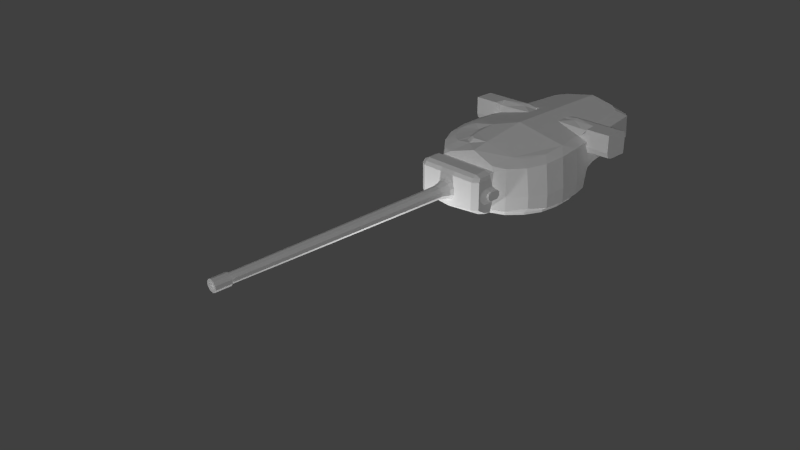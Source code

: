 # Source: T29-top.blend  (saved by Blender 2.79.0; exported with 4.5.12 LTS)
import bpy
from mathutils import Matrix  # noqa: F401  (used for matrix-valued properties, if any)

bpy.ops.wm.read_factory_settings(use_empty=True)
scene = bpy.context.scene
scene.name = 'Scene'

# ---- collections
col_collection_1 = bpy.data.collections.new('Collection 1'); scene.collection.children.link(col_collection_1)

# ---- materials (node trees are filled in below, after node groups)
mat_t29_top_material = bpy.data.materials.new('T29_top_material')
mat_t29_top_material.alpha_threshold = 0.0
mat_t29_top_material.use_transparent_shadow = False
mat_t29_top_material.roughness = 0.5
mat_t29_top_material.specular_intensity = 0.0

# ---- material node trees

# ---- world
world_world = bpy.data.worlds.new('World'); scene.world = world_world
world_world.color = (0.05088, 0.05088, 0.05088)
world_world.use_sun_shadow = False
world_world.sun_shadow_jitter_overblur = 0.0
world_world.cycles.sampling_method = 'NONE'
world_world.cycles.sample_map_resolution = 256

# ---- cameras
cam_camera = bpy.data.cameras.new('Camera')
cam_camera.clip_end = 100.0
cam_camera.lens = 35.0
cam_camera.sensor_width = 32.0
cam_camera.sensor_height = 18.0
cam_camera.ortho_scale = 7.314
cam_camera.dof.focus_distance = 0.0
cam_camera.dof.aperture_fstop = 128.0

# ---- lights
light_lamp_001 = bpy.data.lights.new('Lamp.001', 'SUN')
light_lamp_001.transmission_factor = 0.0
light_lamp_001.cutoff_distance = 30.0
light_lamp_001.use_shadow = False
light_lamp_001.angle = 0.1993
light_lamp_001.energy = 1.03
light_lamp_001.shadow_buffer_clip_start = 1.001
light_lamp_001.shadow_soft_size = 0.1
light_lamp_001.shadow_cascade_max_distance = 1000.0
light_lamp_001.cycles.use_multiple_importance_sampling = False
light_point = bpy.data.lights.new('Point', 'POINT')
light_point.transmission_factor = 0.0
light_point.energy = 100.0
light_point.shadow_buffer_clip_start = 0.5
light_point.shadow_soft_size = 0.1
light_point.shadow_maximum_resolution = 0.006
light_point.use_absolute_resolution = True
light_lamp = bpy.data.lights.new('Lamp', 'SUN')
light_lamp.transmission_factor = 0.0
light_lamp.cutoff_distance = 30.0
light_lamp.use_shadow = False
light_lamp.angle = 0.1993
light_lamp.energy = 1.03
light_lamp.shadow_buffer_clip_start = 1.001
light_lamp.shadow_soft_size = 0.1
light_lamp.shadow_cascade_max_distance = 1000.0
light_lamp.cycles.use_multiple_importance_sampling = False

# ---- meshes
me_object_1_002 = bpy.data.meshes.new('Object_1.002')
me_object_1_002.from_pydata([(-1.128, -0.7678, 1.042), (-1.115, -0.7282, 1.035), (-0.8325, -0.7678, 1.12), (-0.5153, -1.287, 1.135), (-1.041, -1.287, 0.7727), (-1.572, -1.287, 1.135), (-1.107, -1.287, 0.798), (-1.572, -1.287, 0.798), (-1.572, -0.9026, 0.798), (-1.166, -0.9026, 0.798), (-0.9323, -0.8584, 1.211), (-1.028, -0.8473, 1.215), (-0.984, -0.7678, 1.12), (-1.572, -0.7678, 1.27), (-1.572, -1.152, 1.27), (-1.572, -0.7678, 0.9328), (-1.572, -0.8015, 0.8317), (-1.572, -1.253, 1.236), (-0.6075, -1.253, 1.236), (-0.4467, -1.253, 1.236), (-0.3737, -1.152, 1.235), (-0.5912, -1.152, 1.27), (-1.125, -0.7333, 0.9328), (-1.16, -0.7678, 0.9328), (-1.124, -0.7822, 0.8317), (-1.19, -0.8015, 0.8317), (-1.111, -0.9026, 0.7727), (-1.094, -0.7678, 1.27), (-1.094, -1.152, 1.27), (-1.061, -0.7678, 1.192), (-1.07, -1.0, 1.27), (-1.21, 0.4398, 0.4053), (-1.049, 0.7729, 0.4053), (-1.149, 0.4398, 0.9604), (-0.9856, 0.7729, 0.9292), (-1.115, -1.007, 0.6321), (-1.142, -0.8548, 0.5881), (-1.123, -0.7224, 1.035), (-0.8681, -2.468, 0.6441), (-0.8531, -2.451, 1.05), (-1.092, -1.044, 0.5657), (-0.8447, -2.468, 0.5777), (-0.512, -2.531, 0.3077), (-0.9286, -1.144, 0.5314), (-0.4906, -1.201, 0.0784), (-0.9089, -1.077, 0.4668), (-0.5078, -1.285, 0.1677), (-0.8517, -1.029, 0.3185), (-1.255, 0.04175, 0.4053), (-1.255, 0.04175, 0.1348), (-1.21, 0.4398, 0.1304), (-1.221, -0.4095, 0.4053), (-1.221, -0.4095, 0.1438), (-1.18, -0.7224, 0.4053), (-1.146, -0.7224, 0.1439), (-1.049, 0.7729, 0.1729), (-1.152, 0.04042, 0.0596), (-1.109, 0.4207, 0.0596), (-1.119, -0.3908, 0.0596), (-1.102, -0.7722, 0.1399), (-1.026, -0.6944, 0.0596), (-0.9553, 0.739, 0.0596), (-1.114, -0.8633, 0.5086), (-1.14, -0.7784, 0.3982), (-1.164, -0.7667, 0.5039), (-0.7869, 1.078, 0.4053), (-0.7382, 1.037, 0.9162), (-0.7869, 1.078, 0.1314), (-0.4714, -2.609, 0.3577), (-0.7951, -2.526, 0.6105), (4.959e-07, -2.657, 0.3577), (4.959e-07, -2.585, 0.2915), (-0.4672, -2.537, 0.2916), (3.815e-08, -1.318, 0.1497), (-0.4661, -1.293, 0.1498), (3.815e-08, -1.228, 0.0784), (-0.8548, -1.023, 0.1107), (-0.8168, -0.9774, 0.0596), (-0.7158, 1.0, 0.0596), (-1.197, 0.04175, 0.9993), (-1.164, -0.4095, 1.028), (-0.7799, -2.509, 1.064), (-0.48, -2.578, 1.121), (4.959e-07, -2.628, 1.216), (-0.48, -2.446, 1.192), (3.433e-07, -2.467, 1.283), (-0.996, -0.1887, 1.094), (-1.144e-07, -0.1922, 1.283), (-0.9633, -0.3887, 1.1), (-0.9154, -0.6882, 1.11), (-0.6038, -2.384, 1.169), (-0.6717, -2.298, 1.156), (-1.907e-07, 0.7284, 1.14), (-0.6234, 0.7338, 1.021), (-0.9793, 0.2572, 1.046), (-0.7318, 0.6743, 1.012), (-0.8617, 0.5389, 1.014), (-2.67e-07, 1.069, 1.076), (-0.4988, 1.14, 0.9371), (-0.5728, 1.177, 0.8574), (0.4988, 1.14, 0.9371), (0.6293, 1.177, 0.8574), (-0.5368, 1.34, 0.8365), (0.5934, 1.34, 0.8365), (-0.5366, 1.509, 0.7363), (0.5932, 1.509, 0.7363), (-0.5365, 1.588, 0.5808), (0.5931, 1.588, 0.5808), (-0.5366, 1.568, 0.3776), (0.5932, 1.568, 0.3776), (0.6293, 1.273, 0.1767), (0.5934, 1.431, 0.2418), (-3.433e-07, 1.273, 0.1767), (-0.5368, 1.431, 0.2418), (-0.5728, 1.273, 0.1767), (-0.4269, 1.18, 0.07684), (-0.4079, 1.128, 0.05804), (-3.433e-07, 1.226, 0.07684), (1.21, 0.4398, 0.4053), (1.149, 0.4398, 0.9604), (1.049, 0.7729, 0.4053), (0.9856, 0.7729, 0.9292), (1.123, -0.7224, 1.035), (1.164, -0.7667, 0.5039), (1.142, -0.8548, 0.5881), (1.115, -1.007, 0.6321), (0.9625, -2.451, 1.05), (0.9775, -2.468, 0.6441), (0.954, -2.468, 0.5777), (1.092, -1.044, 0.5657), (0.9286, -1.144, 0.5314), (0.5103, -2.531, 0.3077), (0.4906, -1.201, 0.0784), (0.5078, -1.285, 0.1677), (0.9089, -1.077, 0.4668), (0.8517, -1.029, 0.3185), (1.255, 0.04175, 0.4053), (1.255, 0.04175, 0.1348), (1.21, 0.4398, 0.1304), (1.221, -0.4095, 0.4053), (1.221, -0.4095, 0.1438), (1.146, -0.7224, 0.1439), (1.18, -0.7224, 0.4053), (1.049, 0.7729, 0.1729), (1.152, 0.04042, 0.0596), (1.109, 0.4207, 0.0596), (1.119, -0.3908, 0.0596), (1.026, -0.6944, 0.0596), (0.9553, 0.739, 0.0596), (1.114, -0.8633, 0.5086), (1.14, -0.7784, 0.3982), (1.102, -0.7722, 0.1399), (0.7869, 1.078, 0.4053), (0.7382, 1.037, 0.9162), (0.7869, 1.078, 0.1314), (0.4697, -2.609, 0.3577), (0.9045, -2.526, 0.6105), (0.4656, -2.537, 0.2916), (0.4661, -1.293, 0.1498), (0.8548, -1.023, 0.1107), (0.8168, -0.9774, 0.0596), (0.7158, 1.0, 0.0596), (1.197, 0.04175, 0.9993), (1.164, -0.4095, 1.028), (0.8893, -2.509, 1.064), (0.5894, -2.578, 1.121), (0.6093, -2.446, 1.168), (0.9633, -0.3887, 1.1), (0.9924, -0.1913, 1.097), (1.004, -0.05162, 1.089), (0.9154, -0.6882, 1.11), (0.801, -2.298, 1.132), (0.7331, -2.384, 1.144), (0.9599, 0.05788, 1.093), (1.02, 0.3049, 1.042), (0.8575, 0.08779, 1.113), (0.9025, 0.5865, 1.01), (0.3188, 0.8336, 1.066), (0.302, 0.7307, 1.135), (0.7725, 0.7219, 1.009), (0.6234, 0.8052, 1.024), (0.4269, 1.18, 0.07684), (-0.4592, -1.123, 0.0007778), (-3.815e-08, -1.149, 0.0007779), (-2.67e-07, 1.172, 0.05804), (0.4592, -1.123, 0.0007779), (0.8001, -0.9572, 0.0007778), (0.4079, 1.128, 0.05804), (-1.086, 0.4124, 0.0007778), (-1.129, 0.03984, 0.0007778), (-1.096, -0.3825, 0.0007779), (-0.9358, 0.7242, 0.0007779), (-0.8001, -0.9572, 0.0007779), (-1.006, -0.68, 0.0007778), (-0.7012, 0.9799, 0.0007779), (-0.3996, 1.105, -0.0007779), (-2.67e-07, 1.149, -0.000778), (1.086, 0.4124, 0.0007779), (1.129, 0.03984, 0.0007779), (1.096, -0.3825, 0.0007779), (0.9358, 0.7242, 0.0007781), (1.006, -0.68, 0.0007778), (0.7012, 0.9799, 0.0007779), (0.3996, 1.105, -0.0007777), (1.174, -0.3974, 0.7788), (0.4842, 0.6939, 1.052), (0.3972, 0.67, 1.138), (0.4288, 0.08677, 1.202), (0.4276, 0.5095, 1.15), (0.5982, 0.2655, 1.108), (0.5394, 0.5901, 1.068), (-0.59, -1.055, 1.25), (-0.3424, -1.102, 1.217), (-0.3332, -0.8865, 1.215), (1.128, -0.7678, 1.042), (0.8325, -0.7678, 1.12), (1.115, -0.7282, 1.035), (0.5153, -1.287, 1.135), (1.572, -1.287, 1.135), (1.041, -1.287, 0.7727), (1.107, -1.287, 0.798), (1.572, -1.287, 0.798), (1.572, -0.9026, 0.798), (1.166, -0.9026, 0.798), (0.9323, -0.8584, 1.211), (0.984, -0.7678, 1.12), (1.028, -0.8473, 1.215), (1.572, -0.7678, 1.27), (1.572, -0.7678, 0.9328), (1.572, -1.152, 1.27), (1.572, -1.253, 1.236), (1.572, -0.8015, 0.8317), (0.4467, -1.253, 1.236), (0.6075, -1.253, 1.236), (0.5912, -1.152, 1.27), (0.3737, -1.152, 1.235), (1.125, -0.7333, 0.9328), (1.124, -0.7822, 0.8317), (1.16, -0.7678, 0.9328), (1.19, -0.8015, 0.8317), (1.111, -0.9026, 0.7727), (1.094, -0.7678, 1.27), (1.094, -1.152, 1.27), (1.061, -0.7678, 1.192), (1.07, -1.0, 1.27), (0.59, -1.055, 1.25), (0.3424, -1.102, 1.217), (0.3332, -0.8865, 1.215), (-0.5847, 1.767, 0.8421), (0.5386, 1.767, 0.8421), (-0.5847, 1.767, 0.3174), (-0.02304, 1.767, 0.2456), (0.5386, 1.767, 0.3174), (0.5386, 1.725, 0.9072), (-0.5847, 1.725, 0.9072), (0.5386, 1.649, 0.9531), (-0.5847, 1.649, 0.9531), (0.5386, 1.406, 0.9627), (-0.5847, 1.406, 0.9627), (0.5386, 1.724, 0.2672), (-0.02304, 1.724, 0.2101), (0.5386, 1.57, 0.1814), (-0.02304, 1.57, 0.144), (0.5386, 1.397, 0.123), (-0.02304, 1.397, 0.1229), (0.6551, 1.69, 0.8421), (0.6551, 1.69, 0.3174), (0.6416, 1.648, 0.9072), (0.6416, 1.402, 0.9129), (0.6551, 1.536, 0.2283), (0.6551, 1.391, 0.1927), (0.655, 1.398, 0.8413), (0.655, 1.339, 0.6727), (0.655, 1.544, 0.6727), (0.655, 1.331, 0.3906), (0.6551, 1.546, 0.3903), (0.6551, 1.626, 0.6307), (0.6551, 1.622, 0.4464), (0.6551, 1.656, 0.5365), (0.6852, 1.441, 0.6184), (0.6854, 1.293, 0.6184), (0.6853, 1.501, 0.5929), (0.6853, 1.522, 0.5358), (0.6853, 1.496, 0.4812), (0.6853, 1.443, 0.4472), (0.6855, 1.284, 0.4473), (0.7241, 1.293, 0.6184), (0.7241, 1.441, 0.6184), (0.7241, 1.501, 0.5929), (0.7241, 1.522, 0.5358), (0.7242, 1.496, 0.4812), (0.7241, 1.443, 0.4472), (0.7241, 1.284, 0.4473), (0.7241, 1.238, 0.5702), (0.7241, 1.238, 0.4955), (0.656, 1.238, 0.5702), (0.656, 1.238, 0.4955), (0.6374, 1.398, 0.8413), (0.6374, 1.339, 0.6727), (0.6375, 1.331, 0.3906), (0.6384, 1.238, 0.5702), (0.6385, 1.238, 0.4955), (0.6385, 1.425, 0.4955), (-0.5847, 1.724, 0.2672), (-0.5847, 1.57, 0.1814), (-0.5847, 1.397, 0.123), (-0.7012, 1.69, 0.8421), (-0.7012, 1.69, 0.3174), (-0.6876, 1.648, 0.9072), (-0.6876, 1.402, 0.9129), (-0.7012, 1.536, 0.2283), (-0.7012, 1.391, 0.1927), (-0.7011, 1.398, 0.8413), (-0.7011, 1.339, 0.6727), (-0.7011, 1.544, 0.6727), (-0.7011, 1.331, 0.3906), (-0.7011, 1.546, 0.3903), (-0.7011, 1.626, 0.6307), (-0.7011, 1.622, 0.4464), (-0.7011, 1.656, 0.5365), (-0.7315, 1.293, 0.6184), (-0.7313, 1.441, 0.6184), (-0.7313, 1.501, 0.5929), (-0.7313, 1.522, 0.5358), (-0.7313, 1.496, 0.4812), (-0.7313, 1.443, 0.4472), (-0.7316, 1.284, 0.4473), (-0.7702, 1.293, 0.6184), (-0.7702, 1.441, 0.6184), (-0.7702, 1.501, 0.5929), (-0.7702, 1.522, 0.5358), (-0.7702, 1.496, 0.4812), (-0.7702, 1.443, 0.4472), (-0.7702, 1.284, 0.4473), (-0.7702, 1.238, 0.5702), (-0.7702, 1.238, 0.4955), (-0.7021, 1.238, 0.5702), (-0.7021, 1.238, 0.4955), (-0.6835, 1.398, 0.8413), (-0.6835, 1.339, 0.6727), (-0.6836, 1.331, 0.3906), (-0.6845, 1.238, 0.5702), (-0.6845, 1.238, 0.4955), (-0.6845, 1.425, 0.4955), (-0.0002399, 2.003, 0.414), (-0.0002353, 6.281, 0.4511), (0.07432, 2.003, 0.4382), (0.05255, 6.281, 0.4682), (0.1204, 2.003, 0.5017), (0.08517, 6.281, 0.5131), (0.1204, 2.003, 0.5801), (0.08517, 6.281, 0.5686), (0.07432, 2.003, 0.6435), (0.05255, 6.281, 0.6135), (-0.00024, 2.003, 0.6677), (-0.0002353, 6.281, 0.6307), (-0.0748, 2.003, 0.6435), (-0.05302, 6.281, 0.6135), (-0.1209, 2.003, 0.5801), (-0.08564, 6.281, 0.5686), (-0.1209, 2.003, 0.5017), (-0.08564, 6.281, 0.5131), (-0.0748, 2.003, 0.4382), (-0.05302, 6.281, 0.4682), (0.09954, 1.824, 0.4035), (-0.00024, 1.824, 0.3711), (0.1612, 1.824, 0.4884), (0.1612, 1.824, 0.5933), (0.09954, 1.824, 0.6782), (-0.0002403, 1.824, 0.7106), (-0.1, 1.824, 0.6782), (-0.1617, 1.824, 0.5933), (-0.1617, 1.824, 0.4884), (-0.1, 1.824, 0.4035), (0.1209, 1.764, 0.3741), (-0.0002401, 1.764, 0.3348), (0.1957, 1.764, 0.4772), (0.1957, 1.764, 0.6045), (0.1209, 1.764, 0.7076), (-0.0002403, 1.764, 0.7469), (-0.1214, 1.764, 0.7076), (-0.1962, 1.764, 0.6045), (-0.1962, 1.764, 0.4772), (-0.1214, 1.764, 0.3741), (-0.0002352, 6.288, 0.4285), (0.06582, 6.288, 0.4499), (0.1066, 6.288, 0.5061), (0.1066, 6.288, 0.5756), (0.06582, 6.288, 0.6318), (-0.0002352, 6.288, 0.6532), (-0.06629, 6.288, 0.6318), (-0.1071, 6.288, 0.5756), (-0.1071, 6.288, 0.5061), (-0.06629, 6.288, 0.4499), (-0.0002349, 6.575, 0.4285), (0.06582, 6.575, 0.4499), (0.1066, 6.575, 0.5061), (0.1066, 6.575, 0.5756), (0.06582, 6.575, 0.6318), (-0.0002349, 6.575, 0.6532), (-0.06629, 6.575, 0.6318), (-0.1071, 6.575, 0.5756), (-0.1071, 6.575, 0.5061), (-0.06629, 6.575, 0.4499), (-0.0002349, 6.575, 0.4766), (0.03755, 6.575, 0.4888), (0.0609, 6.575, 0.521), (0.0609, 6.575, 0.5607), (0.03755, 6.575, 0.5929), (-0.0002349, 6.575, 0.6051), (-0.03802, 6.575, 0.5929), (-0.06137, 6.575, 0.5607), (-0.06137, 6.575, 0.521), (-0.03802, 6.575, 0.4888), (-0.0002356, 6.08, 0.5409)], [], [(0, 2, 1), (5, 4, 3), (5, 6, 4), (6, 5, 7), (9, 7, 8), (9, 6, 7), (12, 11, 10), (15, 14, 13), (5, 8, 7), (16, 14, 15), (8, 14, 16), (8, 17, 14), (5, 17, 8), (19, 18, 3), (21, 19, 20), (21, 18, 19), (24, 23, 22), (24, 25, 23), (9, 24, 26), (9, 25, 24), (13, 28, 27), (13, 14, 28), (29, 11, 12), (30, 11, 27), (28, 30, 27), (27, 11, 29), (33, 32, 31), (33, 34, 32), (37, 36, 35), (39, 35, 38), (39, 37, 35), (40, 38, 35), (40, 41, 38), (43, 42, 41), (40, 43, 41), (46, 45, 44), (46, 43, 45), (47, 44, 45), (31, 49, 48), (31, 50, 49), (48, 52, 51), (48, 49, 52), (52, 53, 51), (52, 54, 53), (55, 31, 32), (55, 50, 31), (50, 56, 49), (50, 57, 56), (49, 58, 52), (49, 56, 58), (60, 59, 54), (55, 57, 50), (55, 61, 57), (40, 45, 43), (40, 62, 45), (62, 47, 45), (62, 63, 47), (35, 62, 40), (35, 36, 62), (64, 53, 63), (63, 54, 59), (63, 53, 54), (62, 64, 63), (36, 64, 62), (34, 65, 32), (34, 66, 65), (65, 55, 32), (65, 67, 55), (69, 42, 68), (69, 41, 42), (69, 38, 41), (68, 71, 70), (68, 72, 71), (72, 73, 71), (72, 74, 73), (74, 75, 73), (74, 44, 75), (44, 74, 46), (74, 42, 46), (74, 72, 42), (72, 68, 42), (46, 42, 43), (47, 76, 44), (59, 77, 76), (59, 60, 77), (67, 61, 55), (67, 78, 61), (47, 59, 76), (63, 59, 47), (48, 33, 31), (48, 79, 33), (51, 79, 48), (51, 80, 79), (53, 80, 51), (53, 37, 80), (38, 81, 39), (38, 69, 81), (69, 82, 81), (69, 68, 82), (70, 82, 68), (70, 83, 82), (83, 84, 82), (83, 85, 84), (88, 87, 86), (88, 85, 87), (89, 85, 88), (89, 84, 85), (89, 90, 84), (91, 90, 89), (86, 80, 88), (86, 79, 80), (88, 37, 89), (88, 80, 37), (37, 91, 89), (37, 39, 91), (90, 82, 84), (90, 81, 82), (91, 81, 90), (91, 39, 81), (92, 86, 87), (93, 86, 92), (93, 94, 86), (95, 94, 93), (96, 94, 95), (94, 79, 86), (94, 33, 79), (96, 33, 94), (96, 34, 33), (92, 97, 93), (95, 34, 96), (95, 66, 34), (93, 66, 95), (93, 98, 66), (100, 99, 98), (100, 101, 99), (101, 102, 99), (101, 103, 102), (103, 104, 102), (103, 105, 104), (105, 106, 104), (105, 107, 106), (107, 106, 108), (107, 108, 109), (112, 111, 110), (112, 113, 111), (112, 114, 113), (102, 114, 99), (102, 113, 114), (113, 108, 104), (113, 102, 104), (106, 104, 108), (99, 66, 98), (65, 66, 99), (67, 65, 114), (115, 78, 67), (115, 116, 78), (112, 115, 114), (112, 117, 115), (114, 65, 99), (120, 119, 118), (120, 121, 119), (124, 123, 122), (126, 125, 122), (126, 127, 125), (129, 127, 128), (129, 125, 127), (131, 130, 128), (130, 129, 128), (134, 133, 132), (134, 130, 133), (132, 135, 134), (137, 118, 136), (137, 138, 118), (140, 136, 139), (140, 137, 136), (140, 142, 141), (140, 139, 142), (143, 118, 138), (143, 120, 118), (144, 138, 137), (144, 145, 138), (146, 137, 140), (146, 144, 137), (141, 146, 140), (141, 147, 146), (145, 143, 138), (145, 148, 143), (129, 134, 149), (129, 130, 134), (149, 135, 150), (149, 134, 135), (125, 149, 124), (125, 129, 149), (142, 123, 150), (141, 150, 151), (141, 142, 150), (123, 149, 150), (123, 124, 149), (152, 121, 120), (152, 153, 121), (152, 143, 154), (152, 120, 143), (131, 156, 155), (131, 128, 156), (127, 156, 128), (71, 155, 70), (71, 157, 155), (73, 157, 71), (73, 158, 157), (75, 158, 73), (75, 132, 158), (158, 132, 133), (131, 158, 133), (131, 157, 158), (155, 157, 131), (131, 133, 130), (159, 135, 132), (160, 151, 159), (160, 147, 151), (148, 154, 143), (148, 161, 154), (151, 135, 159), (151, 150, 135), (136, 119, 162), (136, 118, 119), (139, 162, 163), (139, 136, 162), (142, 163, 122), (142, 139, 163), (164, 127, 126), (164, 156, 127), (165, 156, 164), (165, 155, 156), (70, 165, 83), (70, 155, 165), (85, 165, 166), (85, 83, 165), (163, 168, 167), (168, 162, 169), (162, 168, 163), (122, 167, 170), (122, 163, 167), (122, 171, 126), (122, 170, 171), (165, 172, 166), (165, 164, 172), (164, 171, 172), (164, 126, 171), (174, 173, 169), (173, 174, 175), (162, 174, 169), (162, 119, 174), (119, 176, 174), (119, 121, 176), (92, 178, 177), (121, 179, 176), (121, 153, 179), (180, 153, 100), (180, 179, 153), (98, 97, 100), (111, 109, 108), (111, 108, 113), (110, 103, 101), (110, 111, 103), (111, 105, 103), (111, 109, 105), (109, 107, 105), (153, 101, 100), (153, 152, 101), (152, 154, 110), (181, 110, 154), (112, 181, 117), (112, 110, 181), (152, 110, 101), (182, 75, 44), (182, 183, 75), (77, 44, 76), (77, 182, 44), (117, 116, 115), (117, 184, 116), (75, 185, 132), (75, 183, 185), (185, 186, 160), (187, 117, 181), (187, 184, 117), (188, 56, 57), (188, 189, 56), (56, 190, 58), (56, 189, 190), (191, 57, 61), (191, 188, 57), (60, 192, 77), (60, 193, 192), (58, 193, 60), (58, 190, 193), (194, 61, 78), (194, 191, 61), (116, 194, 78), (116, 195, 194), (184, 195, 116), (184, 196, 195), (144, 197, 145), (144, 198, 197), (199, 144, 146), (199, 198, 144), (145, 200, 148), (145, 197, 200), (186, 147, 160), (186, 201, 147), (201, 146, 147), (201, 199, 146), (148, 202, 161), (148, 200, 202), (202, 187, 161), (202, 203, 187), (203, 184, 187), (203, 196, 184), (97, 98, 93), (37, 53, 64), (37, 64, 36), (124, 122, 125), (123, 142, 122), (177, 206, 205), (177, 178, 206), (87, 167, 168), (85, 167, 87), (85, 170, 167), (85, 171, 170), (85, 172, 171), (166, 172, 85), (168, 207, 87), (169, 207, 168), (169, 175, 207), (169, 173, 175), (207, 92, 87), (208, 92, 207), (208, 178, 92), (206, 178, 208), (209, 207, 175), (161, 181, 154), (161, 187, 181), (114, 115, 67), (58, 54, 52), (58, 60, 54), (141, 151, 147), (132, 160, 159), (132, 185, 160), (77, 192, 182), (206, 210, 205), (206, 208, 210), (208, 209, 210), (208, 207, 209), (174, 209, 175), (174, 176, 209), (210, 176, 179), (210, 209, 176), (210, 180, 205), (210, 179, 180), (205, 180, 177), (177, 100, 97), (177, 180, 100), (11, 30, 10), (21, 20, 211), (20, 212, 211), (10, 211, 213), (10, 2, 12), (10, 213, 2), (211, 212, 213), (21, 30, 28), (21, 211, 30), (18, 14, 17), (18, 28, 14), (21, 28, 18), (18, 5, 3), (18, 17, 5), (30, 211, 10), (26, 6, 9), (26, 4, 6), (8, 25, 9), (8, 16, 25), (25, 15, 23), (25, 16, 15), (0, 29, 12), (0, 22, 23), (0, 1, 22), (0, 13, 29), (13, 27, 29), (0, 15, 13), (0, 23, 15), (2, 0, 12), (92, 177, 97), (216, 215, 214), (219, 218, 217), (220, 218, 219), (218, 220, 221), (221, 223, 222), (221, 220, 223), (226, 225, 224), (229, 228, 227), (222, 218, 221), (222, 230, 218), (222, 229, 230), (231, 229, 222), (231, 228, 229), (233, 232, 217), (234, 232, 233), (234, 235, 232), (238, 237, 236), (238, 239, 237), (223, 237, 239), (223, 240, 237), (242, 227, 241), (242, 229, 227), (226, 243, 225), (226, 244, 241), (244, 242, 241), (226, 241, 243), (244, 226, 224), (235, 234, 245), (246, 235, 245), (245, 224, 247), (224, 215, 247), (224, 225, 215), (246, 245, 247), (234, 244, 245), (234, 242, 244), (229, 233, 230), (242, 233, 229), (242, 234, 233), (218, 233, 217), (218, 230, 233), (245, 244, 224), (220, 240, 223), (220, 219, 240), (222, 239, 231), (222, 223, 239), (228, 239, 238), (228, 231, 239), (243, 214, 225), (236, 214, 238), (236, 216, 214), (243, 227, 214), (241, 227, 243), (228, 214, 227), (228, 238, 214), (214, 215, 225), (248, 249, 250), (251, 250, 249), (252, 251, 249), (253, 249, 248), (248, 254, 253), (255, 253, 254), (255, 254, 256), (257, 255, 256), (257, 256, 258), (251, 252, 259), (251, 259, 260), (260, 259, 261), (260, 261, 262), (262, 261, 263), (262, 263, 264), (252, 249, 265), (252, 265, 266), (265, 249, 253), (265, 253, 267), (253, 255, 267), (267, 255, 257), (267, 257, 268), (259, 252, 266), (261, 259, 266), (261, 266, 269), (263, 261, 269), (263, 269, 270), (267, 268, 271), (267, 271, 265), (271, 272, 273), (275, 274, 269), (265, 271, 273), (265, 273, 276), (275, 269, 266), (277, 275, 266), (265, 276, 278), (266, 265, 278), (278, 277, 266), (269, 274, 270), (279, 273, 272), (279, 272, 280), (281, 276, 273), (281, 273, 279), (282, 278, 276), (282, 276, 281), (277, 278, 282), (277, 282, 283), (275, 277, 283), (275, 283, 284), (274, 275, 284), (274, 284, 285), (279, 280, 286), (279, 286, 287), (281, 279, 287), (281, 287, 288), (282, 281, 288), (282, 288, 289), (283, 282, 289), (283, 289, 290), (284, 283, 290), (284, 290, 291), (285, 284, 291), (285, 291, 292), (291, 287, 286), (291, 286, 292), (287, 291, 290), (288, 287, 290), (289, 288, 290), (292, 286, 293), (292, 293, 294), (293, 286, 280), (293, 280, 295), (285, 292, 294), (285, 294, 296), (296, 294, 293), (296, 293, 295), (295, 280, 272), (285, 296, 274), (297, 271, 268), (272, 271, 297), (272, 297, 298), (270, 274, 299), (300, 295, 272), (300, 272, 298), (274, 296, 301), (274, 301, 299), (296, 295, 300), (296, 300, 301), (298, 302, 297), (270, 302, 299), (300, 302, 298), (299, 302, 301), (301, 302, 300), (297, 268, 257), (303, 250, 251), (303, 251, 260), (304, 303, 260), (304, 260, 262), (305, 304, 262), (305, 262, 264), (248, 250, 306), (306, 250, 307), (306, 308, 254), (306, 254, 248), (308, 256, 254), (308, 309, 258), (308, 258, 256), (307, 250, 303), (307, 303, 304), (307, 304, 310), (310, 304, 305), (310, 305, 311), (312, 309, 308), (312, 308, 306), (314, 313, 312), (310, 315, 316), (314, 312, 306), (317, 314, 306), (307, 310, 316), (307, 316, 318), (319, 317, 306), (319, 306, 307), (307, 318, 319), (311, 315, 310), (321, 320, 313), (321, 313, 314), (322, 321, 314), (322, 314, 317), (323, 322, 317), (323, 317, 319), (323, 319, 318), (323, 318, 324), (324, 318, 316), (324, 316, 325), (325, 316, 315), (325, 315, 326), (327, 321, 320), (327, 328, 321), (328, 322, 321), (328, 329, 322), (329, 322, 323), (329, 323, 330), (330, 323, 324), (330, 324, 331), (331, 324, 325), (331, 325, 332), (332, 325, 326), (332, 326, 333), (332, 333, 327), (332, 327, 328), (331, 332, 328), (331, 328, 329), (331, 329, 330), (334, 327, 333), (334, 333, 335), (320, 327, 334), (320, 334, 336), (326, 337, 335), (326, 335, 333), (337, 336, 334), (337, 334, 335), (313, 320, 336), (315, 337, 326), (309, 312, 338), (338, 312, 313), (338, 313, 339), (340, 315, 311), (341, 339, 313), (341, 313, 336), (342, 337, 315), (342, 315, 340), (341, 336, 337), (341, 337, 342), (343, 339, 338), (343, 311, 340), (343, 341, 339), (343, 340, 342), (343, 342, 341), (302, 311, 343), (302, 270, 311), (297, 338, 343), (297, 302, 343), (297, 257, 258), (297, 258, 338), (258, 309, 338), (263, 270, 311), (264, 263, 311), (305, 264, 311), (346, 344, 345), (346, 345, 347), (348, 346, 347), (348, 347, 349), (350, 348, 349), (350, 349, 351), (352, 350, 351), (352, 351, 353), (354, 352, 353), (354, 353, 355), (356, 354, 355), (356, 355, 357), (358, 356, 357), (358, 357, 359), (360, 358, 359), (360, 359, 361), (362, 360, 361), (362, 363, 361), (344, 362, 363), (344, 363, 345), (344, 346, 364), (344, 364, 365), (346, 348, 366), (346, 366, 364), (348, 350, 367), (348, 367, 366), (350, 352, 368), (350, 368, 367), (352, 354, 369), (352, 369, 368), (354, 356, 370), (354, 370, 369), (356, 358, 371), (356, 371, 370), (358, 360, 372), (358, 372, 371), (360, 362, 373), (360, 373, 372), (362, 344, 365), (362, 365, 373), (365, 364, 374), (365, 374, 375), (364, 366, 376), (364, 376, 374), (366, 367, 377), (366, 377, 376), (367, 368, 378), (367, 378, 377), (368, 369, 379), (368, 379, 378), (369, 370, 380), (369, 380, 379), (370, 371, 381), (370, 381, 380), (371, 372, 382), (371, 382, 381), (372, 373, 383), (372, 383, 382), (373, 365, 375), (373, 375, 383), (347, 384, 345), (347, 385, 384), (349, 385, 347), (349, 386, 385), (351, 386, 349), (351, 387, 386), (353, 387, 351), (353, 388, 387), (355, 388, 353), (355, 389, 388), (357, 389, 355), (357, 390, 389), (359, 390, 357), (359, 391, 390), (361, 391, 359), (361, 392, 391), (363, 392, 361), (363, 393, 392), (345, 393, 363), (345, 384, 393), (385, 394, 384), (385, 394, 395), (386, 395, 385), (386, 395, 396), (387, 396, 386), (387, 396, 397), (388, 397, 387), (388, 397, 398), (389, 398, 388), (389, 398, 399), (390, 399, 389), (390, 399, 400), (391, 400, 390), (391, 400, 401), (392, 401, 391), (392, 401, 402), (393, 402, 392), (393, 402, 403), (384, 403, 393), (384, 403, 394), (395, 394, 404), (395, 404, 405), (396, 395, 405), (396, 405, 406), (397, 396, 406), (397, 406, 407), (398, 397, 407), (398, 407, 408), (399, 398, 408), (399, 408, 409), (400, 399, 409), (400, 409, 410), (401, 400, 410), (401, 410, 411), (402, 401, 411), (402, 411, 412), (403, 402, 412), (403, 412, 413), (394, 403, 413), (394, 413, 404), (405, 414, 404), (406, 414, 405), (407, 414, 406), (408, 414, 407), (409, 414, 408), (410, 414, 409), (411, 414, 410), (412, 414, 411), (413, 414, 412), (404, 414, 413)])
_uv = me_object_1_002.uv_layers.new(name='UVMap')
_uv.uv.foreach_set('vector', [0.09246, 0.9144, 0.0963, 0.9331, 0.09116, 0.9155, 0.04022, 0.8863, 0.05794, 0.9198, 0.04022, 0.953, 0.04022, 0.8863, 0.05726, 0.9156, 0.05794, 0.9198, 0.05726, 0.9156, 0.04022, 0.8863, 0.05718, 0.8863, 0.07646, 0.9118, 0.05718, 0.8863, 0.07648, 0.8863, 0.07646, 0.9118, 0.05726, 0.9156, 0.05718, 0.8863, 0.008514, 0.9233, 0.01439, 0.9205, 0.01473, 0.9266, 0.3758, 0.9261, 0.3955, 0.9475, 0.3758, 0.9475, 0.4024, 0.9389, 0.3827, 0.9175, 0.4024, 0.9175, 0.3776, 0.9196, 0.3955, 0.9475, 0.3758, 0.9261, 0.3827, 0.9175, 0.3955, 0.9475, 0.3776, 0.9196, 0.3827, 0.9175, 0.4007, 0.9454, 0.3955, 0.9475, 0.4024, 0.9389, 0.4007, 0.9454, 0.3827, 0.9175, 0.03485, 0.9573, 0.03499, 0.9472, 0.04022, 0.953, 0.02976, 0.9482, 0.03485, 0.9573, 0.02968, 0.962, 0.02976, 0.9482, 0.03499, 0.9472, 0.03485, 0.9573, 0.08251, 0.9146, 0.08718, 0.9123, 0.08751, 0.9145, 0.08251, 0.9146, 0.08184, 0.9104, 0.08718, 0.9123, 0.07646, 0.9118, 0.08251, 0.9146, 0.07635, 0.9153, 0.07646, 0.9118, 0.08184, 0.9104, 0.08251, 0.9146, 0.0102, 0.8863, 0.02971, 0.9163, 0.0102, 0.9163, 0.0102, 0.8863, 0.02969, 0.8863, 0.02971, 0.9163, 0.0108, 0.9184, 0.01439, 0.9205, 0.008514, 0.9233, 0.02221, 0.9179, 0.01439, 0.9205, 0.0102, 0.9163, 0.02971, 0.9163, 0.02221, 0.9179, 0.0102, 0.9163, 0.1041, 0.9166, 0.1028, 0.9232, 0.1, 0.9186, 0.5247, 0.8861, 0.5421, 0.9206, 0.5239, 0.9207, 0.5247, 0.8861, 0.5435, 0.8879, 0.5421, 0.9206, 0.4653, 0.8815, 0.4589, 0.9096, 0.4511, 0.9068, 0.377, 0.881, 0.4511, 0.9068, 0.3766, 0.9066, 0.377, 0.881, 0.4653, 0.8815, 0.4511, 0.9068, 0.4491, 0.911, 0.3766, 0.9066, 0.4511, 0.9068, 0.4491, 0.911, 0.3763, 0.9109, 0.3766, 0.9066, 0.1787, 0.9057, 0.1527, 0.9874, 0.1782, 0.9866, 0.1901, 0.9004, 0.1787, 0.9057, 0.1782, 0.9866, 0.123, 0.4236, 0.1564, 0.4331, 0.12, 0.4304, 0.123, 0.4236, 0.1593, 0.4283, 0.1564, 0.4331, 0.148, 0.439, 0.12, 0.4304, 0.1564, 0.4331, 0.5239, 0.9207, 0.5042, 0.9373, 0.5042, 0.9207, 0.5239, 0.9207, 0.5239, 0.9374, 0.5042, 0.9373, 0.5042, 0.9207, 0.4819, 0.9369, 0.4817, 0.9208, 0.5042, 0.9207, 0.5042, 0.9373, 0.4819, 0.9369, 0.4819, 0.9369, 0.4659, 0.9211, 0.4817, 0.9208, 0.4819, 0.9369, 0.4659, 0.9375, 0.4659, 0.9211, 0.5422, 0.9349, 0.5239, 0.9207, 0.5421, 0.9206, 0.5422, 0.9349, 0.5239, 0.9374, 0.5239, 0.9207, 0.5116, 0.8794, 0.4918, 0.8714, 0.4918, 0.8795, 0.5116, 0.8794, 0.5121, 0.8718, 0.4918, 0.8714, 0.4918, 0.8795, 0.4687, 0.8714, 0.4687, 0.8795, 0.4918, 0.8795, 0.4918, 0.8714, 0.4687, 0.8714, 0.4522, 0.8713, 0.4508, 0.8792, 0.4531, 0.8804, 0.5289, 0.8808, 0.5121, 0.8718, 0.5116, 0.8794, 0.5289, 0.8808, 0.5303, 0.8717, 0.5121, 0.8718, 0.1702, 0.4338, 0.1564, 0.4331, 0.1593, 0.4283, 0.1702, 0.4338, 0.1706, 0.4455, 0.1564, 0.4331, 0.1706, 0.4455, 0.148, 0.439, 0.1564, 0.4331, 0.1706, 0.4455, 0.1681, 0.4538, 0.148, 0.439, 0.4511, 0.9068, 0.458, 0.9148, 0.4491, 0.911, 0.4511, 0.9068, 0.4589, 0.9096, 0.458, 0.9148, 0.4635, 0.9149, 0.4659, 0.9211, 0.4624, 0.9219, 0.4624, 0.9219, 0.4659, 0.9375, 0.4626, 0.9383, 0.4624, 0.9219, 0.4659, 0.9211, 0.4659, 0.9375, 0.458, 0.9148, 0.4635, 0.9149, 0.4624, 0.9219, 0.4589, 0.9096, 0.4635, 0.9149, 0.458, 0.9148, 0.5435, 0.8879, 0.562, 0.9204, 0.5421, 0.9206, 0.5435, 0.8879, 0.5618, 0.8884, 0.562, 0.9204, 0.562, 0.9204, 0.5422, 0.9349, 0.5421, 0.9206, 0.562, 0.9204, 0.5622, 0.9372, 0.5422, 0.9349, 0.1767, 0.9915, 0.1527, 0.9874, 0.1514, 0.9936, 0.1767, 0.9915, 0.1782, 0.9866, 0.1527, 0.9874, 0.3719, 0.9087, 0.3766, 0.9066, 0.3763, 0.9109, 0.1514, 0.9936, 0.128, 0.9908, 0.128, 0.9969, 0.1514, 0.9936, 0.1505, 0.9877, 0.128, 0.9908, 0.1505, 0.9877, 0.1278, 0.9126, 0.128, 0.9908, 0.1505, 0.9877, 0.1508, 0.9106, 0.1278, 0.9126, 0.1199, 0.4233, 0.09003, 0.4283, 0.09, 0.4216, 0.1199, 0.4233, 0.12, 0.4304, 0.09003, 0.4283, 0.12, 0.4304, 0.1199, 0.4233, 0.123, 0.4236, 0.1508, 0.9106, 0.1527, 0.9874, 0.1532, 0.9103, 0.1508, 0.9106, 0.1505, 0.9877, 0.1527, 0.9874, 0.1505, 0.9877, 0.1514, 0.9936, 0.1527, 0.9874, 0.1532, 0.9103, 0.1527, 0.9874, 0.1787, 0.9057, 0.148, 0.439, 0.1382, 0.4476, 0.12, 0.4304, 0.4508, 0.8792, 0.4342, 0.8719, 0.4342, 0.8768, 0.4508, 0.8792, 0.4522, 0.8713, 0.4342, 0.8719, 0.5484, 0.8809, 0.5303, 0.8717, 0.5289, 0.8808, 0.5484, 0.8809, 0.5492, 0.8725, 0.5303, 0.8717, 0.148, 0.439, 0.1544, 0.463, 0.1382, 0.4476, 0.1681, 0.4538, 0.1544, 0.463, 0.148, 0.439, 0.5042, 0.9207, 0.5247, 0.8861, 0.5239, 0.9207, 0.5042, 0.9207, 0.5044, 0.8837, 0.5247, 0.8861, 0.4817, 0.9208, 0.5044, 0.8837, 0.5042, 0.9207, 0.4817, 0.9208, 0.4813, 0.8815, 0.5044, 0.8837, 0.4659, 0.9211, 0.4813, 0.8815, 0.4817, 0.9208, 0.4659, 0.9211, 0.4653, 0.8815, 0.4813, 0.8815, 0.3766, 0.9066, 0.3723, 0.8804, 0.377, 0.881, 0.3766, 0.9066, 0.3719, 0.9087, 0.3723, 0.8804, 0.002368, 0.7704, 0.01791, 0.8002, 0.002959, 0.797, 0.002368, 0.7704, 0.01848, 0.7555, 0.01791, 0.8002, 0.04136, 0.7555, 0.01791, 0.8002, 0.01848, 0.7555, 0.04136, 0.7555, 0.04136, 0.8057, 0.01791, 0.8002, 0.3097, 0.5137, 0.2824, 0.5267, 0.2824, 0.5172, 0.3097, 0.5137, 0.3097, 0.5252, 0.2824, 0.5267, 0.2548, 0.6739, 0.3097, 0.6876, 0.253, 0.6881, 0.2548, 0.6739, 0.3097, 0.5252, 0.3097, 0.6876, 0.2576, 0.6523, 0.3097, 0.5252, 0.2548, 0.6739, 0.2576, 0.6523, 0.2824, 0.5267, 0.3097, 0.5252, 0.2576, 0.6523, 0.2753, 0.5311, 0.2824, 0.5267, 0.2714, 0.5373, 0.2753, 0.5311, 0.2576, 0.6523, 0.253, 0.6881, 0.243, 0.6719, 0.2548, 0.6739, 0.253, 0.6881, 0.2415, 0.7045, 0.243, 0.6719, 0.2548, 0.6739, 0.2457, 0.6498, 0.2576, 0.6523, 0.2548, 0.6739, 0.243, 0.6719, 0.2457, 0.6498, 0.2457, 0.6498, 0.2714, 0.5373, 0.2576, 0.6523, 0.2457, 0.6498, 0.2607, 0.5273, 0.2714, 0.5373, 0.2753, 0.5311, 0.2824, 0.5172, 0.2824, 0.5267, 0.2753, 0.5311, 0.2653, 0.5222, 0.2824, 0.5172, 0.2714, 0.5373, 0.2653, 0.5222, 0.2753, 0.5311, 0.2714, 0.5373, 0.2607, 0.5273, 0.2653, 0.5222, 0.3097, 0.7544, 0.253, 0.6881, 0.3097, 0.6876, 0.2743, 0.7544, 0.253, 0.6881, 0.3097, 0.7544, 0.2743, 0.7544, 0.2539, 0.7197, 0.253, 0.6881, 0.2681, 0.7499, 0.2539, 0.7197, 0.2743, 0.7544, 0.2607, 0.7401, 0.2539, 0.7197, 0.2681, 0.7499, 0.2539, 0.7197, 0.2415, 0.7045, 0.253, 0.6881, 0.2539, 0.7197, 0.2443, 0.7329, 0.2415, 0.7045, 0.2607, 0.7401, 0.2443, 0.7329, 0.2539, 0.7197, 0.2607, 0.7401, 0.2536, 0.7567, 0.2443, 0.7329, 0.3097, 0.7544, 0.3097, 0.7813, 0.2743, 0.7544, 0.2681, 0.7499, 0.2536, 0.7567, 0.2607, 0.7401, 0.2681, 0.7499, 0.2677, 0.7756, 0.2536, 0.7567, 0.2743, 0.7544, 0.2677, 0.7756, 0.2681, 0.7499, 0.2743, 0.7544, 0.2813, 0.7864, 0.2677, 0.7756, 0.2423, 0.9864, 0.2386, 0.9175, 0.2423, 0.9223, 0.2423, 0.9864, 0.2386, 0.9947, 0.2386, 0.9175, 0.2386, 0.9947, 0.2335, 0.9198, 0.2386, 0.9175, 0.2386, 0.9947, 0.2335, 0.9924, 0.2335, 0.9198, 0.2335, 0.9924, 0.2249, 0.9198, 0.2335, 0.9198, 0.2335, 0.9924, 0.2249, 0.9923, 0.2249, 0.9198, 0.2249, 0.9923, 0.2173, 0.9197, 0.2249, 0.9198, 0.2249, 0.9923, 0.2173, 0.9923, 0.2173, 0.9197, 0.2173, 0.9923, 0.2173, 0.9197, 0.2084, 0.9197, 0.2173, 0.9923, 0.2084, 0.9197, 0.2084, 0.9923, 0.1926, 0.9541, 0.2, 0.9923, 0.1925, 0.9945, 0.1926, 0.9541, 0.2, 0.9197, 0.2, 0.9923, 0.1926, 0.9541, 0.1926, 0.9174, 0.2, 0.9197, 0.5809, 0.8931, 0.5767, 0.934, 0.5726, 0.8922, 0.5809, 0.8931, 0.585, 0.9303, 0.5767, 0.934, 0.585, 0.9303, 0.5919, 0.9219, 0.5892, 0.8994, 0.585, 0.9303, 0.5809, 0.8931, 0.5892, 0.8994, 0.5931, 0.9092, 0.5892, 0.8994, 0.5919, 0.9219, 0.13, 0.4401, 0.1408, 0.4518, 0.1252, 0.4424, 0.562, 0.9204, 0.5618, 0.8884, 0.5726, 0.8922, 0.5622, 0.9372, 0.562, 0.9204, 0.5767, 0.934, 0.5677, 0.8755, 0.5492, 0.8725, 0.5484, 0.8809, 0.5677, 0.8755, 0.5681, 0.8715, 0.5492, 0.8725, 0.003916, 0.6765, 0.008902, 0.7053, 0.0009305, 0.7138, 0.003916, 0.6765, 0.009755, 0.6765, 0.008902, 0.7053, 0.5767, 0.934, 0.562, 0.9204, 0.5726, 0.8922, 0.5431, 0.9574, 0.5255, 0.9918, 0.5249, 0.9572, 0.5431, 0.9574, 0.5443, 0.9902, 0.5255, 0.9918, 0.4599, 0.9683, 0.4645, 0.963, 0.4664, 0.9964, 0.379, 0.9965, 0.4522, 0.9711, 0.4664, 0.9964, 0.379, 0.9965, 0.3785, 0.9711, 0.4522, 0.9711, 0.4502, 0.9668, 0.3785, 0.9711, 0.3783, 0.9668, 0.4502, 0.9668, 0.4522, 0.9711, 0.3785, 0.9711, 0.1527, 0.9874, 0.1787, 0.9057, 0.1782, 0.9866, 0.1787, 0.9057, 0.1901, 0.9004, 0.1782, 0.9866, 0.02356, 0.4336, 0.05697, 0.4239, 0.06007, 0.4306, 0.02356, 0.4336, 0.02065, 0.4288, 0.05697, 0.4239, 0.06007, 0.4306, 0.03208, 0.4394, 0.02356, 0.4336, 0.5052, 0.9406, 0.5249, 0.9572, 0.5051, 0.9571, 0.5052, 0.9406, 0.5249, 0.9405, 0.5249, 0.9572, 0.4828, 0.9409, 0.5051, 0.9571, 0.4827, 0.957, 0.4828, 0.9409, 0.5052, 0.9406, 0.5051, 0.9571, 0.4828, 0.9409, 0.4669, 0.9568, 0.4668, 0.9404, 0.4828, 0.9409, 0.4827, 0.957, 0.4669, 0.9568, 0.5432, 0.9431, 0.5249, 0.9572, 0.5249, 0.9405, 0.5432, 0.9431, 0.5431, 0.9574, 0.5249, 0.9572, 0.4918, 0.8714, 0.5116, 0.8795, 0.4918, 0.8795, 0.4918, 0.8714, 0.5121, 0.8718, 0.5116, 0.8795, 0.4687, 0.8714, 0.4918, 0.8795, 0.4687, 0.8795, 0.4687, 0.8714, 0.4918, 0.8714, 0.4918, 0.8795, 0.4531, 0.8804, 0.4687, 0.8714, 0.4687, 0.8795, 0.4531, 0.8804, 0.4522, 0.8713, 0.4687, 0.8714, 0.5121, 0.8718, 0.5289, 0.8808, 0.5116, 0.8795, 0.5121, 0.8718, 0.5303, 0.8717, 0.5289, 0.8808, 0.00976, 0.4342, 0.02356, 0.4336, 0.009362, 0.446, 0.00976, 0.4342, 0.02065, 0.4288, 0.02356, 0.4336, 0.009362, 0.446, 0.03208, 0.4394, 0.01198, 0.4544, 0.009362, 0.446, 0.02356, 0.4336, 0.03208, 0.4394, 0.4522, 0.9711, 0.4591, 0.9632, 0.4599, 0.9683, 0.4522, 0.9711, 0.4502, 0.9668, 0.4591, 0.9632, 0.4669, 0.9568, 0.4645, 0.963, 0.4634, 0.9561, 0.4668, 0.9404, 0.4634, 0.9561, 0.4635, 0.9396, 0.4668, 0.9404, 0.4669, 0.9568, 0.4634, 0.9561, 0.4645, 0.963, 0.4591, 0.9632, 0.4634, 0.9561, 0.4645, 0.963, 0.4599, 0.9683, 0.4591, 0.9632, 0.5631, 0.9578, 0.5443, 0.9902, 0.5431, 0.9574, 0.5631, 0.9578, 0.5626, 0.99, 0.5443, 0.9902, 0.5631, 0.9578, 0.5432, 0.9431, 0.5634, 0.9408, 0.5631, 0.9578, 0.5431, 0.9574, 0.5432, 0.9431, 0.1527, 0.9874, 0.1767, 0.9915, 0.1514, 0.9936, 0.1527, 0.9874, 0.1782, 0.9866, 0.1767, 0.9915, 0.3785, 0.9711, 0.3739, 0.969, 0.3783, 0.9668, 0.128, 0.9908, 0.1514, 0.9936, 0.128, 0.9969, 0.128, 0.9908, 0.1505, 0.9877, 0.1514, 0.9936, 0.1278, 0.9126, 0.1505, 0.9877, 0.128, 0.9908, 0.1278, 0.9126, 0.1508, 0.9106, 0.1505, 0.9877, 0.09003, 0.4283, 0.0601, 0.4235, 0.09, 0.4216, 0.09003, 0.4283, 0.06007, 0.4306, 0.0601, 0.4235, 0.0601, 0.4235, 0.06007, 0.4306, 0.05697, 0.4239, 0.1527, 0.9874, 0.1508, 0.9106, 0.1532, 0.9103, 0.1527, 0.9874, 0.1505, 0.9877, 0.1508, 0.9106, 0.1514, 0.9936, 0.1505, 0.9877, 0.1527, 0.9874, 0.1527, 0.9874, 0.1532, 0.9103, 0.1787, 0.9057, 0.04197, 0.4479, 0.03208, 0.4394, 0.06007, 0.4306, 0.4342, 0.8719, 0.4508, 0.8792, 0.4342, 0.8768, 0.4342, 0.8719, 0.4522, 0.8713, 0.4508, 0.8792, 0.5303, 0.8717, 0.5484, 0.8809, 0.5289, 0.8808, 0.5303, 0.8717, 0.5492, 0.8725, 0.5484, 0.8809, 0.02583, 0.4636, 0.03208, 0.4394, 0.04197, 0.4479, 0.02583, 0.4636, 0.01198, 0.4544, 0.03208, 0.4394, 0.5051, 0.9571, 0.5255, 0.9918, 0.5052, 0.9942, 0.5051, 0.9571, 0.5249, 0.9572, 0.5255, 0.9918, 0.4827, 0.957, 0.5052, 0.9942, 0.4823, 0.9959, 0.4827, 0.957, 0.5051, 0.9571, 0.5052, 0.9942, 0.4669, 0.9568, 0.4823, 0.9959, 0.4664, 0.9964, 0.4669, 0.9568, 0.4827, 0.957, 0.4823, 0.9959, 0.3743, 0.9973, 0.3785, 0.9711, 0.379, 0.9965, 0.3743, 0.9973, 0.3739, 0.969, 0.3785, 0.9711, 0.0701, 0.8002, 0.08556, 0.7703, 0.08508, 0.7969, 0.0701, 0.8002, 0.06419, 0.7555, 0.08556, 0.7703, 0.04136, 0.7555, 0.0701, 0.8002, 0.04136, 0.8057, 0.04136, 0.7555, 0.06419, 0.7555, 0.0701, 0.8002, 0.3097, 0.5252, 0.3433, 0.5172, 0.3445, 0.5267, 0.3097, 0.5252, 0.3097, 0.5137, 0.3433, 0.5172, 0.3762, 0.6723, 0.3658, 0.6879, 0.3646, 0.6737, 0.3658, 0.6879, 0.378, 0.7045, 0.3664, 0.6978, 0.378, 0.7045, 0.3658, 0.6879, 0.3762, 0.6723, 0.374, 0.6501, 0.3646, 0.6737, 0.3619, 0.6523, 0.374, 0.6501, 0.3762, 0.6723, 0.3646, 0.6737, 0.374, 0.6501, 0.3554, 0.5373, 0.3647, 0.5274, 0.374, 0.6501, 0.3619, 0.6523, 0.3554, 0.5373, 0.3433, 0.5172, 0.3515, 0.5311, 0.3445, 0.5267, 0.3433, 0.5172, 0.3604, 0.5222, 0.3515, 0.5311, 0.3604, 0.5222, 0.3554, 0.5373, 0.3515, 0.5311, 0.3604, 0.5222, 0.3647, 0.5274, 0.3554, 0.5373, 0.3672, 0.7232, 0.3637, 0.7056, 0.3664, 0.6978, 0.3637, 0.7056, 0.3672, 0.7232, 0.3579, 0.7077, 0.378, 0.7045, 0.3672, 0.7232, 0.3664, 0.6978, 0.378, 0.7045, 0.3752, 0.7329, 0.3672, 0.7232, 0.3752, 0.7329, 0.3608, 0.7442, 0.3672, 0.7232, 0.3752, 0.7329, 0.3661, 0.7586, 0.3608, 0.7442, 0.3097, 0.7544, 0.3263, 0.7542, 0.3278, 0.763, 0.3661, 0.7586, 0.3535, 0.7544, 0.3608, 0.7442, 0.3661, 0.7586, 0.3519, 0.7785, 0.3535, 0.7544, 0.345, 0.7608, 0.3519, 0.7785, 0.3387, 0.7864, 0.345, 0.7608, 0.3535, 0.7544, 0.3519, 0.7785, 0.2423, 0.9223, 0.2485, 0.9543, 0.2423, 0.9864, 0.2, 0.9923, 0.2084, 0.9923, 0.2084, 0.9197, 0.2, 0.9923, 0.2084, 0.9197, 0.2, 0.9197, 0.576, 0.9439, 0.5798, 0.9851, 0.5715, 0.9861, 0.576, 0.9439, 0.5842, 0.948, 0.5798, 0.9851, 0.5842, 0.948, 0.5883, 0.9788, 0.5798, 0.9851, 0.5842, 0.948, 0.5911, 0.9564, 0.5883, 0.9788, 0.5911, 0.9564, 0.5922, 0.9691, 0.5883, 0.9788, 0.04448, 0.4493, 0.05165, 0.4401, 0.0595, 0.4424, 0.5626, 0.99, 0.5631, 0.9578, 0.5715, 0.9861, 0.5631, 0.9578, 0.5634, 0.9408, 0.576, 0.9439, 0.008643, 0.6481, 0.0004846, 0.6362, 0.008665, 0.6238, 0.003916, 0.6765, 0.008643, 0.6481, 0.009755, 0.6765, 0.003916, 0.6765, 0.0004846, 0.6362, 0.008643, 0.6481, 0.5631, 0.9578, 0.576, 0.9439, 0.5715, 0.9861, 0.4126, 0.8671, 0.3842, 0.8754, 0.4134, 0.8754, 0.4126, 0.8671, 0.3842, 0.8671, 0.3842, 0.8754, 0.4342, 0.8719, 0.4134, 0.8754, 0.4342, 0.8768, 0.4342, 0.8719, 0.4126, 0.8671, 0.4134, 0.8754, 0.5921, 0.8756, 0.5681, 0.8715, 0.5677, 0.8755, 0.5921, 0.8756, 0.5921, 0.8715, 0.5681, 0.8715, 0.3842, 0.8754, 0.4126, 0.8671, 0.4134, 0.8754, 0.3842, 0.8754, 0.3842, 0.8671, 0.4126, 0.8671, 0.4126, 0.8671, 0.4342, 0.8672, 0.4342, 0.8719, 0.5681, 0.8715, 0.5921, 0.8756, 0.5677, 0.8755, 0.5681, 0.8715, 0.5921, 0.8715, 0.5921, 0.8756, 0.5121, 0.867, 0.4918, 0.8714, 0.5121, 0.8718, 0.5121, 0.867, 0.4918, 0.8672, 0.4918, 0.8714, 0.4918, 0.8714, 0.4687, 0.8672, 0.4687, 0.8714, 0.4918, 0.8714, 0.4918, 0.8672, 0.4687, 0.8672, 0.5303, 0.867, 0.5121, 0.8718, 0.5303, 0.8717, 0.5303, 0.867, 0.5121, 0.867, 0.5121, 0.8718, 0.4522, 0.8713, 0.4342, 0.8672, 0.4342, 0.8719, 0.4522, 0.8713, 0.4522, 0.8672, 0.4342, 0.8672, 0.4687, 0.8714, 0.4522, 0.8672, 0.4522, 0.8713, 0.4687, 0.8714, 0.4687, 0.8672, 0.4522, 0.8672, 0.5492, 0.867, 0.5303, 0.8717, 0.5492, 0.8725, 0.5492, 0.867, 0.5303, 0.867, 0.5303, 0.8717, 0.5681, 0.8715, 0.5492, 0.867, 0.5492, 0.8725, 0.5681, 0.8715, 0.5681, 0.867, 0.5492, 0.867, 0.5921, 0.8715, 0.5681, 0.867, 0.5681, 0.8715, 0.5921, 0.8715, 0.5921, 0.867, 0.5681, 0.867, 0.4918, 0.8714, 0.5121, 0.867, 0.5121, 0.8718, 0.4918, 0.8714, 0.4918, 0.8672, 0.5121, 0.867, 0.4687, 0.8672, 0.4918, 0.8714, 0.4687, 0.8714, 0.4687, 0.8672, 0.4918, 0.8672, 0.4918, 0.8714, 0.5121, 0.8718, 0.5303, 0.867, 0.5303, 0.8717, 0.5121, 0.8718, 0.5121, 0.867, 0.5303, 0.867, 0.4342, 0.8672, 0.4522, 0.8713, 0.4342, 0.8719, 0.4342, 0.8672, 0.4522, 0.8672, 0.4522, 0.8713, 0.4522, 0.8672, 0.4687, 0.8714, 0.4522, 0.8713, 0.4522, 0.8672, 0.4687, 0.8672, 0.4687, 0.8714, 0.5303, 0.8717, 0.5492, 0.867, 0.5492, 0.8725, 0.5303, 0.8717, 0.5303, 0.867, 0.5492, 0.867, 0.5492, 0.867, 0.5681, 0.8715, 0.5492, 0.8725, 0.5492, 0.867, 0.5681, 0.867, 0.5681, 0.8715, 0.5681, 0.867, 0.5921, 0.8715, 0.5681, 0.8715, 0.5681, 0.867, 0.5921, 0.867, 0.5921, 0.8715, 0.3097, 0.7813, 0.2813, 0.7864, 0.2743, 0.7544, 0.4653, 0.8815, 0.4659, 0.9211, 0.4635, 0.9149, 0.4653, 0.8815, 0.4635, 0.9149, 0.4589, 0.9096, 0.4599, 0.9683, 0.4664, 0.9964, 0.4522, 0.9711, 0.4645, 0.963, 0.4669, 0.9568, 0.4664, 0.9964, 0.3278, 0.763, 0.3313, 0.7497, 0.3373, 0.7532, 0.3278, 0.763, 0.3263, 0.7542, 0.3313, 0.7497, 0.3097, 0.6876, 0.3646, 0.6737, 0.3658, 0.6879, 0.3097, 0.5252, 0.3646, 0.6737, 0.3097, 0.6876, 0.3097, 0.5252, 0.3619, 0.6523, 0.3646, 0.6737, 0.3097, 0.5252, 0.3554, 0.5373, 0.3619, 0.6523, 0.3097, 0.5252, 0.3515, 0.5311, 0.3554, 0.5373, 0.3445, 0.5267, 0.3515, 0.5311, 0.3097, 0.5252, 0.3658, 0.6879, 0.3335, 0.7077, 0.3097, 0.6876, 0.3664, 0.6978, 0.3335, 0.7077, 0.3658, 0.6879, 0.3664, 0.6978, 0.3579, 0.7077, 0.3335, 0.7077, 0.0528, 0.5345, 0.05543, 0.5268, 0.06121, 0.5246, 0.3335, 0.7077, 0.3097, 0.7544, 0.3097, 0.6876, 0.3332, 0.7383, 0.3097, 0.7544, 0.3335, 0.7077, 0.3332, 0.7383, 0.3263, 0.7542, 0.3097, 0.7544, 0.3313, 0.7497, 0.3263, 0.7542, 0.3332, 0.7383, 0.3436, 0.7212, 0.3335, 0.7077, 0.3579, 0.7077, 0.5492, 0.8725, 0.5677, 0.8755, 0.5484, 0.8809, 0.5492, 0.8725, 0.5681, 0.8715, 0.5677, 0.8755, 0.0009305, 0.7138, 0.008902, 0.7053, 0.008725, 0.7302, 0.4687, 0.8714, 0.4531, 0.8804, 0.4687, 0.8795, 0.4687, 0.8714, 0.4522, 0.8713, 0.4531, 0.8804, 0.4531, 0.8804, 0.4508, 0.8792, 0.4522, 0.8713, 0.4134, 0.8754, 0.4342, 0.8719, 0.4342, 0.8768, 0.4134, 0.8754, 0.4126, 0.8671, 0.4342, 0.8719, 0.4342, 0.8719, 0.4342, 0.8672, 0.4126, 0.8671, 0.3313, 0.7497, 0.3403, 0.7451, 0.3373, 0.7532, 0.3313, 0.7497, 0.3332, 0.7383, 0.3403, 0.7451, 0.3332, 0.7383, 0.3436, 0.7212, 0.3403, 0.7451, 0.3332, 0.7383, 0.3335, 0.7077, 0.3436, 0.7212, 0.3672, 0.7232, 0.3436, 0.7212, 0.3579, 0.7077, 0.3672, 0.7232, 0.3608, 0.7442, 0.3436, 0.7212, 0.3403, 0.7451, 0.3608, 0.7442, 0.3535, 0.7544, 0.3403, 0.7451, 0.3436, 0.7212, 0.3608, 0.7442, 0.3403, 0.7451, 0.345, 0.7608, 0.3373, 0.7532, 0.3403, 0.7451, 0.3535, 0.7544, 0.345, 0.7608, 0.3373, 0.7532, 0.345, 0.7608, 0.3278, 0.763, 0.3278, 0.763, 0.3387, 0.7864, 0.3097, 0.7813, 0.3278, 0.763, 0.345, 0.7608, 0.3387, 0.7864, 0.01439, 0.9205, 0.02221, 0.9179, 0.01473, 0.9266, 0.02976, 0.9482, 0.02968, 0.962, 0.0248, 0.9483, 0.02968, 0.962, 0.02704, 0.964, 0.0248, 0.9483, 0.01473, 0.9266, 0.0248, 0.9483, 0.01616, 0.9645, 0.01473, 0.9266, 0.008293, 0.9329, 0.008514, 0.9233, 0.01473, 0.9266, 0.01616, 0.9645, 0.008293, 0.9329, 0.0248, 0.9483, 0.02704, 0.964, 0.01616, 0.9645, 0.02976, 0.9482, 0.02221, 0.9179, 0.02971, 0.9163, 0.02976, 0.9482, 0.0248, 0.9483, 0.02221, 0.9179, 0.03499, 0.9472, 0.02969, 0.8863, 0.03495, 0.8863, 0.03499, 0.9472, 0.02971, 0.9163, 0.02969, 0.8863, 0.02976, 0.9482, 0.02971, 0.9163, 0.03499, 0.9472, 0.03499, 0.9472, 0.04022, 0.8863, 0.04022, 0.953, 0.03499, 0.9472, 0.03495, 0.8863, 0.04022, 0.8863, 0.02221, 0.9179, 0.0248, 0.9483, 0.01473, 0.9266, 0.07635, 0.9153, 0.05726, 0.9156, 0.07646, 0.9118, 0.07635, 0.9153, 0.05794, 0.9198, 0.05726, 0.9156, 0.07648, 0.8863, 0.08184, 0.9104, 0.07646, 0.9118, 0.07648, 0.8863, 0.08184, 0.8863, 0.08184, 0.9104, 0.08184, 0.9104, 0.08718, 0.8863, 0.08718, 0.9123, 0.08184, 0.9104, 0.08184, 0.8863, 0.08718, 0.8863, 0.09246, 0.9144, 0.1, 0.9186, 0.09633, 0.9235, 0.09246, 0.9144, 0.08751, 0.9145, 0.08718, 0.9123, 0.09246, 0.9144, 0.09116, 0.9155, 0.08751, 0.9145, 0.09246, 0.9144, 0.1041, 0.8863, 0.1, 0.9186, 0.1041, 0.8863, 0.1041, 0.9166, 0.1, 0.9186, 0.09246, 0.9144, 0.08718, 0.8863, 0.1041, 0.8863, 0.09246, 0.9144, 0.08718, 0.9123, 0.08718, 0.8863, 0.0963, 0.9331, 0.09246, 0.9144, 0.09633, 0.9235, 0.3097, 0.7544, 0.3278, 0.763, 0.3097, 0.7813, 0.01451, 0.9656, 0.009374, 0.9481, 0.01321, 0.9668, 0.04774, 0.9614, 0.06545, 0.9949, 0.06546, 0.9282, 0.04841, 0.9656, 0.06545, 0.9949, 0.04774, 0.9614, 0.06545, 0.9949, 0.04841, 0.9656, 0.04849, 0.9949, 0.04849, 0.9949, 0.02922, 0.9694, 0.02919, 0.9949, 0.04849, 0.9949, 0.04841, 0.9656, 0.02922, 0.9694, 0.09129, 0.9607, 0.09716, 0.9579, 0.09094, 0.9546, 0.3955, 0.9475, 0.3758, 0.9261, 0.3758, 0.9475, 0.3827, 0.9175, 0.4024, 0.9389, 0.4024, 0.9175, 0.3827, 0.9175, 0.4007, 0.9454, 0.4024, 0.9389, 0.3827, 0.9175, 0.3955, 0.9475, 0.4007, 0.9454, 0.3776, 0.9196, 0.3955, 0.9475, 0.3827, 0.9175, 0.3776, 0.9196, 0.3758, 0.9261, 0.3955, 0.9475, 0.07069, 0.934, 0.07082, 0.9239, 0.06546, 0.9282, 0.07591, 0.933, 0.07082, 0.9239, 0.07069, 0.934, 0.07591, 0.933, 0.07599, 0.9192, 0.07082, 0.9239, 0.0185, 0.9689, 0.02316, 0.9666, 0.01817, 0.9667, 0.0185, 0.9689, 0.02383, 0.9708, 0.02316, 0.9666, 0.02922, 0.9694, 0.02316, 0.9666, 0.02383, 0.9708, 0.02922, 0.9694, 0.02932, 0.9658, 0.02316, 0.9666, 0.07596, 0.9649, 0.09547, 0.9949, 0.09547, 0.9649, 0.07596, 0.9649, 0.07598, 0.9949, 0.09547, 0.9949, 0.09129, 0.9607, 0.09487, 0.9627, 0.09716, 0.9579, 0.09129, 0.9607, 0.08347, 0.9633, 0.09547, 0.9649, 0.08347, 0.9633, 0.07596, 0.9649, 0.09547, 0.9649, 0.002843, 0.958, 0.001537, 0.9646, 0.005664, 0.9625, 0.08347, 0.9633, 0.09129, 0.9607, 0.09094, 0.9546, 0.07599, 0.9192, 0.07591, 0.933, 0.08088, 0.9329, 0.07863, 0.9172, 0.07599, 0.9192, 0.08088, 0.9329, 0.08088, 0.9329, 0.09094, 0.9546, 0.08951, 0.9166, 0.09094, 0.9546, 0.09738, 0.9483, 0.08951, 0.9166, 0.09094, 0.9546, 0.09716, 0.9579, 0.09738, 0.9483, 0.07863, 0.9172, 0.08088, 0.9329, 0.08951, 0.9166, 0.07591, 0.933, 0.08347, 0.9633, 0.08088, 0.9329, 0.07591, 0.933, 0.07596, 0.9649, 0.08347, 0.9633, 0.07598, 0.9949, 0.07069, 0.934, 0.07073, 0.9949, 0.07596, 0.9649, 0.07069, 0.934, 0.07598, 0.9949, 0.07596, 0.9649, 0.07591, 0.933, 0.07069, 0.934, 0.06545, 0.9949, 0.07069, 0.934, 0.06546, 0.9282, 0.06545, 0.9949, 0.07073, 0.9949, 0.07069, 0.934, 0.08088, 0.9329, 0.08347, 0.9633, 0.09094, 0.9546, 0.04841, 0.9656, 0.02932, 0.9658, 0.02922, 0.9694, 0.04841, 0.9656, 0.04774, 0.9614, 0.02932, 0.9658, 0.02919, 0.9949, 0.02383, 0.9708, 0.02384, 0.9949, 0.02919, 0.9949, 0.02922, 0.9694, 0.02383, 0.9708, 0.01849, 0.9949, 0.02383, 0.9708, 0.0185, 0.9689, 0.01849, 0.9949, 0.02384, 0.9949, 0.02383, 0.9708, 0.005664, 0.9625, 0.01321, 0.9668, 0.009345, 0.9577, 0.01817, 0.9667, 0.01321, 0.9668, 0.0185, 0.9689, 0.01817, 0.9667, 0.01451, 0.9656, 0.01321, 0.9668, 0.005664, 0.9625, 0.001537, 0.9949, 0.01321, 0.9668, 0.001537, 0.9646, 0.001537, 0.9949, 0.005664, 0.9625, 0.01849, 0.9949, 0.01321, 0.9668, 0.001537, 0.9949, 0.01849, 0.9949, 0.0185, 0.9689, 0.01321, 0.9668, 0.01321, 0.9668, 0.009374, 0.9481, 0.009345, 0.9577, 0.2572, 0.2512, 0.2049, 0.2512, 0.2572, 0.284, 0.231, 0.2881, 0.2572, 0.284, 0.2049, 0.2512, 0.2049, 0.2841, 0.231, 0.2881, 0.2049, 0.2512, 0.2049, 0.2464, 0.2049, 0.2512, 0.2572, 0.2512, 0.2572, 0.2512, 0.2572, 0.2464, 0.2049, 0.2464, 0.2049, 0.2408, 0.2049, 0.2464, 0.2572, 0.2464, 0.2049, 0.2408, 0.2572, 0.2464, 0.2572, 0.2408, 0.2051, 0.2255, 0.2049, 0.2408, 0.2572, 0.2408, 0.2051, 0.2255, 0.2572, 0.2408, 0.2571, 0.2255, 0.231, 0.2881, 0.2049, 0.2841, 0.205, 0.2884, 0.231, 0.2881, 0.205, 0.2884, 0.2311, 0.2915, 0.2311, 0.2915, 0.205, 0.2884, 0.205, 0.3005, 0.2311, 0.2915, 0.205, 0.3005, 0.2311, 0.3019, 0.2311, 0.3019, 0.205, 0.3005, 0.205, 0.313, 0.2311, 0.3019, 0.205, 0.313, 0.2311, 0.313, 0.2049, 0.2841, 0.2049, 0.2512, 0.1995, 0.2509, 0.2049, 0.2841, 0.1995, 0.2509, 0.1995, 0.2843, 0.1995, 0.2509, 0.2049, 0.2512, 0.2049, 0.2464, 0.1995, 0.2509, 0.2049, 0.2464, 0.1986, 0.2464, 0.2049, 0.2456, 0.2049, 0.2408, 0.1995, 0.2408, 0.1995, 0.2408, 0.2049, 0.2408, 0.2051, 0.2255, 0.1995, 0.2408, 0.2051, 0.2255, 0.1995, 0.2252, 0.205, 0.2884, 0.2049, 0.2841, 0.1995, 0.2843, 0.205, 0.3005, 0.205, 0.2884, 0.1996, 0.2892, 0.205, 0.3005, 0.1996, 0.2892, 0.1996, 0.3005, 0.205, 0.313, 0.205, 0.3005, 0.1996, 0.3005, 0.205, 0.313, 0.1996, 0.3005, 0.1996, 0.313, 0.1986, 0.2464, 0.1863, 0.2465, 0.1861, 0.251, 0.1986, 0.2464, 0.1861, 0.251, 0.1995, 0.2509, 0.1861, 0.251, 0.1835, 0.2617, 0.1928, 0.2617, 0.1929, 0.2797, 0.1831, 0.2797, 0.1925, 0.29, 0.1995, 0.2509, 0.1861, 0.251, 0.1928, 0.2617, 0.1995, 0.2509, 0.1928, 0.2617, 0.1966, 0.2644, 0.1929, 0.2797, 0.1925, 0.29, 0.1995, 0.2843, 0.1964, 0.2761, 0.1929, 0.2797, 0.1995, 0.2843, 0.1995, 0.2509, 0.1966, 0.2644, 0.198, 0.2704, 0.1995, 0.2843, 0.1995, 0.2509, 0.198, 0.2704, 0.198, 0.2704, 0.1964, 0.2761, 0.1995, 0.2843, 0.1925, 0.29, 0.1831, 0.2797, 0.1858, 0.2922, 0.1881, 0.2652, 0.1928, 0.2617, 0.1835, 0.2617, 0.1881, 0.2652, 0.1835, 0.2617, 0.1813, 0.2652, 0.1908, 0.2668, 0.1966, 0.2644, 0.1928, 0.2617, 0.1908, 0.2668, 0.1928, 0.2617, 0.1881, 0.2652, 0.1918, 0.2704, 0.198, 0.2704, 0.1966, 0.2644, 0.1918, 0.2704, 0.1966, 0.2644, 0.1908, 0.2668, 0.1964, 0.2761, 0.198, 0.2704, 0.1918, 0.2704, 0.1964, 0.2761, 0.1918, 0.2704, 0.1907, 0.2739, 0.1929, 0.2797, 0.1964, 0.2761, 0.1907, 0.2739, 0.1929, 0.2797, 0.1907, 0.2739, 0.1882, 0.2761, 0.1831, 0.2797, 0.1929, 0.2797, 0.1882, 0.2761, 0.1831, 0.2797, 0.1882, 0.2761, 0.1809, 0.2761, 0.2504, 0.3929, 0.2504, 0.3825, 0.2482, 0.3825, 0.2504, 0.3929, 0.2482, 0.3825, 0.2482, 0.3929, 0.2504, 0.3975, 0.2504, 0.3929, 0.2482, 0.3929, 0.2504, 0.3975, 0.2482, 0.3929, 0.2482, 0.3975, 0.2504, 0.4018, 0.2504, 0.3975, 0.2482, 0.3975, 0.2504, 0.4018, 0.2482, 0.3975, 0.2482, 0.4018, 0.2504, 0.406, 0.2504, 0.4018, 0.2482, 0.4018, 0.2504, 0.406, 0.2482, 0.4018, 0.2482, 0.406, 0.2504, 0.4105, 0.2504, 0.406, 0.2482, 0.406, 0.2504, 0.4105, 0.2482, 0.406, 0.2482, 0.4105, 0.2504, 0.4216, 0.2504, 0.4105, 0.2482, 0.4105, 0.2504, 0.4216, 0.2482, 0.4105, 0.2482, 0.4216, 0.363, 0.2619, 0.3516, 0.2618, 0.3516, 0.2494, 0.363, 0.2619, 0.3516, 0.2494, 0.363, 0.2487, 0.3516, 0.2618, 0.363, 0.2619, 0.3607, 0.2664, 0.3533, 0.2667, 0.3516, 0.2618, 0.3607, 0.2664, 0.3571, 0.2685, 0.3533, 0.2667, 0.3607, 0.2664, 0.363, 0.2487, 0.3516, 0.2494, 0.3548, 0.2449, 0.363, 0.2487, 0.3548, 0.2449, 0.3598, 0.2448, 0.2482, 0.4315, 0.2482, 0.4366, 0.2504, 0.4366, 0.2482, 0.4315, 0.2504, 0.4366, 0.2521, 0.4315, 0.2504, 0.4216, 0.2482, 0.4216, 0.2482, 0.4263, 0.2504, 0.4216, 0.2482, 0.4263, 0.2521, 0.4263, 0.2521, 0.4263, 0.2482, 0.4263, 0.2482, 0.4315, 0.2521, 0.4263, 0.2482, 0.4315, 0.2521, 0.4315, 0.2521, 0.4315, 0.2504, 0.4366, 0.2521, 0.4416, 0.2504, 0.4216, 0.2521, 0.4263, 0.2521, 0.4164, 0.2008, 0.2178, 0.2, 0.2178, 0.2006, 0.2224, 0.2521, 0.4416, 0.2521, 0.4542, 0.2531, 0.4542, 0.2521, 0.4416, 0.2531, 0.4542, 0.2531, 0.4416, 0.2521, 0.4021, 0.2521, 0.4164, 0.2531, 0.4164, 0.2531, 0.4315, 0.2521, 0.4315, 0.2521, 0.4416, 0.2531, 0.4315, 0.2521, 0.4416, 0.2531, 0.4416, 0.2521, 0.4164, 0.2521, 0.4263, 0.2531, 0.4263, 0.2521, 0.4164, 0.2531, 0.4263, 0.2531, 0.4164, 0.2521, 0.4263, 0.2521, 0.4315, 0.2531, 0.4315, 0.2521, 0.4263, 0.2531, 0.4315, 0.2531, 0.4263, 0.1054, 0.3024, 0.1134, 0.3073, 0.0977, 0.3058, 0.1272, 0.3054, 0.1134, 0.3073, 0.1182, 0.302, 0.11, 0.2967, 0.1134, 0.3073, 0.1054, 0.3024, 0.1182, 0.302, 0.1134, 0.3073, 0.1134, 0.2967, 0.1134, 0.2967, 0.1134, 0.3073, 0.11, 0.2967, 0.2008, 0.2178, 0.2006, 0.2224, 0.2051, 0.2255, 0.2572, 0.2883, 0.2572, 0.284, 0.231, 0.2881, 0.2572, 0.2883, 0.231, 0.2881, 0.2311, 0.2915, 0.2572, 0.3004, 0.2572, 0.2883, 0.2311, 0.2915, 0.2572, 0.3004, 0.2311, 0.2915, 0.2311, 0.3019, 0.2572, 0.313, 0.2572, 0.3004, 0.2311, 0.3019, 0.2572, 0.313, 0.2311, 0.3019, 0.2311, 0.313, 0.2572, 0.2512, 0.2572, 0.284, 0.2626, 0.2508, 0.2626, 0.2508, 0.2572, 0.284, 0.2626, 0.2842, 0.2626, 0.2508, 0.2636, 0.2463, 0.2572, 0.2464, 0.2626, 0.2508, 0.2572, 0.2464, 0.2572, 0.2512, 0.2626, 0.2408, 0.2572, 0.2408, 0.2572, 0.2456, 0.2626, 0.2408, 0.2626, 0.2252, 0.2571, 0.2255, 0.2626, 0.2408, 0.2571, 0.2255, 0.2572, 0.2408, 0.2626, 0.2842, 0.2572, 0.284, 0.2572, 0.2883, 0.2626, 0.2891, 0.2572, 0.2883, 0.2572, 0.3004, 0.2626, 0.2891, 0.2572, 0.3004, 0.2626, 0.3004, 0.2626, 0.3004, 0.2572, 0.3004, 0.2572, 0.313, 0.2626, 0.3004, 0.2572, 0.313, 0.2626, 0.313, 0.276, 0.2509, 0.2758, 0.2464, 0.2636, 0.2463, 0.276, 0.2509, 0.2636, 0.2463, 0.2626, 0.2508, 0.2693, 0.2617, 0.2787, 0.2617, 0.276, 0.2509, 0.2697, 0.2899, 0.2791, 0.2796, 0.2692, 0.2796, 0.2693, 0.2617, 0.276, 0.2509, 0.2626, 0.2508, 0.2656, 0.2643, 0.2693, 0.2617, 0.2626, 0.2508, 0.2626, 0.2842, 0.2697, 0.2899, 0.2692, 0.2796, 0.2626, 0.2842, 0.2692, 0.2796, 0.2657, 0.276, 0.2642, 0.2703, 0.2656, 0.2643, 0.2626, 0.2508, 0.2642, 0.2703, 0.2626, 0.2508, 0.2626, 0.2842, 0.2626, 0.2842, 0.2657, 0.276, 0.2642, 0.2703, 0.2763, 0.2922, 0.2791, 0.2796, 0.2697, 0.2899, 0.274, 0.2651, 0.2728, 0.2503, 0.2787, 0.2617, 0.274, 0.2651, 0.2787, 0.2617, 0.2693, 0.2617, 0.2713, 0.2667, 0.274, 0.2651, 0.2693, 0.2617, 0.2713, 0.2667, 0.2693, 0.2617, 0.2656, 0.2643, 0.2703, 0.2704, 0.2713, 0.2667, 0.2656, 0.2643, 0.2703, 0.2704, 0.2656, 0.2643, 0.2642, 0.2703, 0.2703, 0.2704, 0.2642, 0.2703, 0.2657, 0.276, 0.2703, 0.2704, 0.2657, 0.276, 0.2715, 0.2738, 0.2715, 0.2738, 0.2657, 0.276, 0.2692, 0.2796, 0.2715, 0.2738, 0.2692, 0.2796, 0.2739, 0.276, 0.2739, 0.276, 0.2692, 0.2796, 0.2791, 0.2796, 0.2739, 0.276, 0.2791, 0.2796, 0.2732, 0.2612, 0.2482, 0.3825, 0.2504, 0.3929, 0.2504, 0.3825, 0.2482, 0.3825, 0.2482, 0.3929, 0.2504, 0.3929, 0.2482, 0.3929, 0.2504, 0.3975, 0.2504, 0.3929, 0.2482, 0.3929, 0.2482, 0.3975, 0.2504, 0.3975, 0.2482, 0.3975, 0.2504, 0.3975, 0.2504, 0.4018, 0.2482, 0.3975, 0.2504, 0.4018, 0.2482, 0.4018, 0.2482, 0.4018, 0.2504, 0.4018, 0.2504, 0.406, 0.2482, 0.4018, 0.2504, 0.406, 0.2482, 0.406, 0.2482, 0.406, 0.2504, 0.406, 0.2504, 0.4105, 0.2482, 0.406, 0.2504, 0.4105, 0.2482, 0.4105, 0.2482, 0.4105, 0.2504, 0.4105, 0.2504, 0.4216, 0.2482, 0.4105, 0.2504, 0.4216, 0.2482, 0.4216, 0.363, 0.2619, 0.363, 0.2487, 0.3516, 0.2494, 0.363, 0.2619, 0.3516, 0.2494, 0.3516, 0.2618, 0.3607, 0.2664, 0.363, 0.2619, 0.3516, 0.2618, 0.3607, 0.2664, 0.3516, 0.2618, 0.3533, 0.2667, 0.3607, 0.2664, 0.3533, 0.2667, 0.3571, 0.2685, 0.3548, 0.2449, 0.3516, 0.2494, 0.363, 0.2487, 0.3548, 0.2449, 0.363, 0.2487, 0.3598, 0.2448, 0.2504, 0.4366, 0.2482, 0.4366, 0.2482, 0.4315, 0.2504, 0.4366, 0.2482, 0.4315, 0.2521, 0.4315, 0.2504, 0.4216, 0.2521, 0.4263, 0.2482, 0.4263, 0.2504, 0.4216, 0.2482, 0.4263, 0.2482, 0.4216, 0.2521, 0.4263, 0.2521, 0.4315, 0.2482, 0.4315, 0.2521, 0.4263, 0.2482, 0.4315, 0.2482, 0.4263, 0.2521, 0.4416, 0.2504, 0.4366, 0.2521, 0.4315, 0.2521, 0.4164, 0.2521, 0.4263, 0.2504, 0.4216, 0.2617, 0.2224, 0.2623, 0.2178, 0.2615, 0.2178, 0.2531, 0.4542, 0.2521, 0.4542, 0.2521, 0.4416, 0.2531, 0.4542, 0.2521, 0.4416, 0.2531, 0.4416, 0.2531, 0.4164, 0.2521, 0.4164, 0.2521, 0.4018, 0.2531, 0.4315, 0.2531, 0.4416, 0.2521, 0.4416, 0.2531, 0.4315, 0.2521, 0.4416, 0.2521, 0.4315, 0.2531, 0.4263, 0.2521, 0.4263, 0.2521, 0.4164, 0.2531, 0.4263, 0.2521, 0.4164, 0.2531, 0.4164, 0.2531, 0.4315, 0.2521, 0.4315, 0.2521, 0.4263, 0.2531, 0.4315, 0.2521, 0.4263, 0.2531, 0.4263, 0.1134, 0.3073, 0.1054, 0.3024, 0.0977, 0.3058, 0.1134, 0.3073, 0.1272, 0.3054, 0.1182, 0.302, 0.1134, 0.3073, 0.11, 0.2967, 0.1054, 0.3024, 0.1134, 0.3073, 0.1182, 0.302, 0.1134, 0.2967, 0.1134, 0.3073, 0.1134, 0.2967, 0.11, 0.2967, 0.1221, 0.2657, 0.159, 0.2553, 0.1586, 0.2657, 0.1221, 0.2657, 0.1217, 0.2553, 0.159, 0.2553, 0.1222, 0.2776, 0.1585, 0.2776, 0.1586, 0.2657, 0.1222, 0.2776, 0.1221, 0.2657, 0.1586, 0.2657, 0.2008, 0.2178, 0.2051, 0.2255, 0.2571, 0.2255, 0.2008, 0.2178, 0.2571, 0.2255, 0.2615, 0.2178, 0.2571, 0.2255, 0.2617, 0.2224, 0.2615, 0.2178, 0.1249, 0.2529, 0.1217, 0.2553, 0.159, 0.2553, 0.1404, 0.2529, 0.1249, 0.2529, 0.159, 0.2553, 0.1558, 0.2529, 0.1404, 0.2529, 0.159, 0.2553, 0.03877, 0.4186, 0.04182, 0.4186, 0.04182, 0.1861, 0.03877, 0.4186, 0.04182, 0.1861, 0.03877, 0.1861, 0.03573, 0.4186, 0.03877, 0.4186, 0.03877, 0.1861, 0.03573, 0.4186, 0.03877, 0.1861, 0.03573, 0.1861, 0.03269, 0.4186, 0.03573, 0.4186, 0.03573, 0.1861, 0.03269, 0.4186, 0.03573, 0.1861, 0.03269, 0.1861, 0.02964, 0.4186, 0.03269, 0.4186, 0.03269, 0.1861, 0.02964, 0.4186, 0.03269, 0.1861, 0.02964, 0.1861, 0.0266, 0.4186, 0.02964, 0.4186, 0.02964, 0.1861, 0.0266, 0.4186, 0.02964, 0.1861, 0.0266, 0.1861, 0.02353, 0.4186, 0.0266, 0.4186, 0.0266, 0.1861, 0.02353, 0.4186, 0.0266, 0.1861, 0.02353, 0.1861, 0.02049, 0.4186, 0.02353, 0.4186, 0.02353, 0.1861, 0.02049, 0.4186, 0.02353, 0.1861, 0.02049, 0.1861, 0.01745, 0.4186, 0.02049, 0.4186, 0.02049, 0.1861, 0.01745, 0.4186, 0.02049, 0.1861, 0.01745, 0.1861, 0.01438, 0.4186, 0.01745, 0.4186, 0.01745, 0.1861, 0.01438, 0.4186, 0.01438, 0.1861, 0.01745, 0.1861, 0.01131, 0.4186, 0.01438, 0.4186, 0.01438, 0.1861, 0.01131, 0.4186, 0.01438, 0.1861, 0.01131, 0.1861, 0.07687, 0.3663, 0.07687, 0.3605, 0.06644, 0.3605, 0.07687, 0.3663, 0.06644, 0.3605, 0.06644, 0.3663, 0.07687, 0.3605, 0.07687, 0.3543, 0.06644, 0.3543, 0.07687, 0.3605, 0.06644, 0.3543, 0.06644, 0.3605, 0.07687, 0.3543, 0.07687, 0.348, 0.06644, 0.348, 0.07687, 0.3543, 0.06644, 0.348, 0.06644, 0.3543, 0.07687, 0.348, 0.07687, 0.3414, 0.06644, 0.3414, 0.07687, 0.348, 0.06644, 0.3414, 0.06644, 0.348, 0.07687, 0.3414, 0.07687, 0.3351, 0.06644, 0.3351, 0.07687, 0.3414, 0.06644, 0.3351, 0.06644, 0.3414, 0.07687, 0.3351, 0.07687, 0.3288, 0.06644, 0.3288, 0.07687, 0.3351, 0.06644, 0.3288, 0.06644, 0.3351, 0.07687, 0.3288, 0.07687, 0.3222, 0.06644, 0.3222, 0.07687, 0.3288, 0.06644, 0.3222, 0.06644, 0.3288, 0.07687, 0.3222, 0.07687, 0.3156, 0.06644, 0.3156, 0.07687, 0.3222, 0.06644, 0.3156, 0.06644, 0.3222, 0.07687, 0.3156, 0.07687, 0.3087, 0.06644, 0.3087, 0.07687, 0.3156, 0.06644, 0.3087, 0.06644, 0.3156, 0.07687, 0.3087, 0.07687, 0.3021, 0.06644, 0.3021, 0.07687, 0.3087, 0.06644, 0.3021, 0.06644, 0.3087, 0.06644, 0.3663, 0.06644, 0.3605, 0.06301, 0.3605, 0.06644, 0.3663, 0.06301, 0.3605, 0.06301, 0.3663, 0.06644, 0.3605, 0.06644, 0.3543, 0.06301, 0.3543, 0.06644, 0.3605, 0.06301, 0.3543, 0.06301, 0.3605, 0.06644, 0.3543, 0.06644, 0.348, 0.06301, 0.348, 0.06644, 0.3543, 0.06301, 0.348, 0.06301, 0.3543, 0.06644, 0.348, 0.06644, 0.3414, 0.06301, 0.3414, 0.06644, 0.348, 0.06301, 0.3414, 0.06301, 0.348, 0.06644, 0.3414, 0.06644, 0.3351, 0.06301, 0.3351, 0.06644, 0.3414, 0.06301, 0.3351, 0.06301, 0.3414, 0.06644, 0.3351, 0.06644, 0.3288, 0.06301, 0.3288, 0.06644, 0.3351, 0.06301, 0.3288, 0.06301, 0.3351, 0.06644, 0.3288, 0.06644, 0.3222, 0.06301, 0.3222, 0.06644, 0.3288, 0.06301, 0.3222, 0.06301, 0.3288, 0.06644, 0.3222, 0.06644, 0.3156, 0.06301, 0.3156, 0.06644, 0.3222, 0.06301, 0.3156, 0.06301, 0.3222, 0.06644, 0.3156, 0.06644, 0.3087, 0.06301, 0.3087, 0.06644, 0.3156, 0.06301, 0.3087, 0.06301, 0.3156, 0.06644, 0.3087, 0.06644, 0.3021, 0.06301, 0.3021, 0.06644, 0.3087, 0.06301, 0.3021, 0.06301, 0.3087, 0.174, 0.3559, 0.1709, 0.3588, 0.1709, 0.3571, 0.174, 0.3559, 0.1748, 0.3572, 0.1709, 0.3588, 0.176, 0.3572, 0.1748, 0.3572, 0.174, 0.3559, 0.176, 0.3572, 0.1773, 0.3577, 0.1748, 0.3572, 0.176, 0.353, 0.1773, 0.3577, 0.176, 0.3572, 0.176, 0.353, 0.1773, 0.3479, 0.1773, 0.3577, 0.174, 0.345, 0.1773, 0.3479, 0.176, 0.353, 0.174, 0.345, 0.1748, 0.3437, 0.1773, 0.3479, 0.1709, 0.3437, 0.1748, 0.3437, 0.174, 0.345, 0.1709, 0.3437, 0.1709, 0.3421, 0.1748, 0.3437, 0.1677, 0.345, 0.1709, 0.3421, 0.1709, 0.3437, 0.1677, 0.345, 0.1669, 0.3437, 0.1709, 0.3421, 0.1658, 0.353, 0.1669, 0.3437, 0.1677, 0.345, 0.1658, 0.353, 0.1645, 0.3525, 0.1669, 0.3437, 0.1658, 0.3572, 0.1645, 0.3525, 0.1658, 0.353, 0.1658, 0.3572, 0.1645, 0.3577, 0.1645, 0.3525, 0.1677, 0.3559, 0.1645, 0.3577, 0.1658, 0.3572, 0.1677, 0.3559, 0.1669, 0.3572, 0.1645, 0.3577, 0.1709, 0.3571, 0.1669, 0.3572, 0.1677, 0.3559, 0.1709, 0.3571, 0.1709, 0.3588, 0.1669, 0.3572, 0.2146, 0.3167, 0.2111, 0.3354, 0.2111, 0.3167, 0.2146, 0.3167, 0.2111, 0.3354, 0.2147, 0.3354, 0.2181, 0.3167, 0.2147, 0.3354, 0.2146, 0.3167, 0.2181, 0.3167, 0.2147, 0.3354, 0.2182, 0.3353, 0.2217, 0.3167, 0.2182, 0.3353, 0.2181, 0.3167, 0.2217, 0.3167, 0.2182, 0.3353, 0.2217, 0.3353, 0.2252, 0.3167, 0.2217, 0.3353, 0.2217, 0.3167, 0.2252, 0.3167, 0.2217, 0.3353, 0.2252, 0.3353, 0.2288, 0.3167, 0.2252, 0.3353, 0.2252, 0.3167, 0.2288, 0.3167, 0.2252, 0.3353, 0.2288, 0.3353, 0.2323, 0.3167, 0.2288, 0.3353, 0.2288, 0.3167, 0.2323, 0.3167, 0.2288, 0.3353, 0.2323, 0.3353, 0.2359, 0.3167, 0.2323, 0.3353, 0.2323, 0.3167, 0.2359, 0.3167, 0.2323, 0.3353, 0.2358, 0.3353, 0.2394, 0.3167, 0.2358, 0.3353, 0.2359, 0.3167, 0.2394, 0.3167, 0.2358, 0.3353, 0.2394, 0.3353, 0.2429, 0.3167, 0.2394, 0.3353, 0.2394, 0.3167, 0.2429, 0.3167, 0.2394, 0.3353, 0.2429, 0.3354, 0.2464, 0.3167, 0.2429, 0.3354, 0.2429, 0.3167, 0.2464, 0.3167, 0.2429, 0.3354, 0.2464, 0.3354, 0.2073, 0.3179, 0.2039, 0.3165, 0.2039, 0.3197, 0.2073, 0.3179, 0.2039, 0.3197, 0.2058, 0.3205, 0.2093, 0.3216, 0.2073, 0.3179, 0.2058, 0.3205, 0.2093, 0.3216, 0.2058, 0.3205, 0.207, 0.3226, 0.2093, 0.3261, 0.2093, 0.3216, 0.207, 0.3226, 0.2093, 0.3261, 0.207, 0.3226, 0.207, 0.3251, 0.2073, 0.3298, 0.2093, 0.3261, 0.207, 0.3251, 0.2073, 0.3298, 0.207, 0.3251, 0.2058, 0.3272, 0.2039, 0.3312, 0.2073, 0.3298, 0.2058, 0.3272, 0.2039, 0.3312, 0.2058, 0.3272, 0.2039, 0.328, 0.2006, 0.3298, 0.2039, 0.3312, 0.2039, 0.328, 0.2006, 0.3298, 0.2039, 0.328, 0.202, 0.3272, 0.1985, 0.3261, 0.2006, 0.3298, 0.202, 0.3272, 0.1985, 0.3261, 0.202, 0.3272, 0.2008, 0.3251, 0.1985, 0.3216, 0.1985, 0.3261, 0.2008, 0.3251, 0.1985, 0.3216, 0.2008, 0.3251, 0.2008, 0.3226, 0.2006, 0.3179, 0.1985, 0.3216, 0.2008, 0.3226, 0.2006, 0.3179, 0.2008, 0.3226, 0.202, 0.3205, 0.2039, 0.3165, 0.2006, 0.3179, 0.202, 0.3205, 0.2039, 0.3165, 0.202, 0.3205, 0.2039, 0.3197, 0.2056, 0.3208, 0.2039, 0.3239, 0.2039, 0.32, 0.2067, 0.3227, 0.2039, 0.3239, 0.2056, 0.3208, 0.2067, 0.3251, 0.2039, 0.3239, 0.2067, 0.3227, 0.2056, 0.327, 0.2039, 0.3239, 0.2067, 0.3251, 0.2039, 0.3277, 0.2039, 0.3239, 0.2056, 0.327, 0.2021, 0.327, 0.2039, 0.3239, 0.2039, 0.3277, 0.201, 0.3251, 0.2039, 0.3239, 0.2021, 0.327, 0.201, 0.3227, 0.2039, 0.3239, 0.201, 0.3251, 0.2021, 0.3208, 0.2039, 0.3239, 0.201, 0.3227, 0.2039, 0.32, 0.2039, 0.3239, 0.2021, 0.3208])
me_object_1_002.materials.append(mat_t29_top_material)
me_object_1_002.use_remesh_preserve_volume = False
me_object_1_002.use_remesh_preserve_attributes = False
me_object_1_002.use_mirror_vertex_groups = False
me_object_1_002.update()
arm_armature = bpy.data.armatures.new('Armature')  # bones are not reproduced

# ---- objects
ob_armature = bpy.data.objects.new('Armature', arm_armature)
ob_turret = bpy.data.objects.new('Turret', me_object_1_002)
ob_lamp_001 = bpy.data.objects.new('Lamp.001', light_lamp_001)
ob_point = bpy.data.objects.new('Point', light_point)
ob_lamp = bpy.data.objects.new('Lamp', light_lamp)
ob_camera = bpy.data.objects.new('Camera', cam_camera)

# ---- transforms, parenting, visibility, modifiers, constraints
ob_armature.location = (0.0, 0.0, 2.0)
ob_armature.rotation_euler = (1.571, -0.0, 0.0)
ob_armature.scale = (1.373, 1.373, 1.373)
ob_armature.show_in_front = True
ob_armature.lineart.crease_threshold = 0.0
ob_turret.parent = ob_armature
ob_turret.matrix_parent_inverse = Matrix(((0.5601, -0.0, 0.0, -0.0), (0.0, -2.448e-08, 0.5601, -1.225), (0.0, -0.5601, -2.608e-08, -0.1005), (0.0, 0.0, 0.0, 1.0)))
ob_turret.location = (0.0, -0.5926, 1.639)
ob_turret.rotation_euler = (0.0, -0.0, 3.142)
ob_turret.lineart.crease_threshold = 0.0
_vg = ob_turret.vertex_groups.new(name='Bone')
_vg.add([0, 1, 2, 3, 4, 5, 6, 7, 8, 9, 10, 11, 12, 13, 14, 15, 16, 17, 18, 19, 20, 21, 22, 23, 24, 25, 26, 27, 28, 29, 30, 31, 32, 33, 34, 35, 36, 37, 38, 39, 40, 41, 42, 43, 44, 45, 46, 47, 48, 49, 50, 51, 52, 53, 54, 55, 56, 57, 58, 59, 60, 61, 62, 63, 64, 65, 66, 67, 68, 69, 70, 71, 72, 73, 74, 75, 76, 77, 78, 79, 80, 81, 82, 83, 84, 85, 86, 87, 88, 89, 90, 91, 92, 93, 94, 95, 96, 97, 98, 99, 100, 101, 102, 103, 104, 105, 106, 107, 108, 109, 110, 111, 112, 113, 114, 115, 116, 117, 118, 119, 120, 121, 122, 123, 124, 125, 126, 127, 128, 129, 130, 131, 132, 133, 134, 135, 136, 137, 138, 139, 140, 141, 142, 143, 144, 145, 146, 147, 148, 149, 150, 151, 152, 153, 154, 155, 156, 157, 158, 159, 160, 161, 162, 163, 164, 165, 166, 167, 168, 169, 170, 171, 172, 173, 174, 175, 176, 177, 178, 179, 180, 181, 182, 183, 184, 185, 186, 187, 188, 189, 190, 191, 192, 193, 194, 195, 196, 197, 198, 199, 200, 201, 202, 203, 204, 205, 206, 207, 208, 209, 210, 211, 212, 213, 214, 215, 216, 217, 218, 219, 220, 221, 222, 223, 224, 225, 226, 227, 228, 229, 230, 231, 232, 233, 234, 235, 236, 237, 238, 239, 240, 241, 242, 243, 244, 245, 246, 247, 248, 249, 250, 251, 252, 253, 254, 255, 256, 257, 258, 259, 260, 261, 262, 263, 264, 265, 266, 267, 268, 269, 270, 271, 272, 273, 274, 275, 276, 277, 278, 279, 280, 281, 282, 283, 284, 285, 286, 287, 288, 289, 290, 291, 292, 293, 294, 295, 296, 297, 298, 299, 300, 301, 302, 303, 304, 305, 306, 307, 308, 309, 310, 311, 312, 313, 314, 315, 316, 317, 318, 319, 320, 321, 322, 323, 324, 325, 326, 327, 328, 329, 330, 331, 332, 333, 334, 335, 336, 337, 338, 339, 340, 341, 342, 343, 344, 345, 346, 347, 348, 349, 350, 351, 352, 353, 354, 355, 356, 357, 358, 359, 360, 361, 362, 363, 364, 365, 366, 367, 368, 369, 370, 371, 372, 373, 374, 375, 376, 377, 378, 379, 380, 381, 382, 383, 384, 385, 386, 387, 388, 389, 390, 391, 392, 393, 394, 395, 396, 397, 398, 399, 400, 401, 402, 403, 404, 405, 406, 407, 408, 409, 410, 411, 412, 413, 414], 1.0, 'REPLACE')
_vg = ob_turret.vertex_groups.new(name='bone1')
_vg.add([344, 345, 346, 347, 348, 349, 350, 351, 352, 353, 354, 355, 356, 357, 358, 359, 360, 361, 362, 363, 384, 385, 386, 387, 388, 389, 390, 391, 392, 393, 394, 395, 396, 397, 398, 399, 400, 401, 402, 403, 404, 405, 406, 407, 408, 409, 410, 411, 412, 413, 414], 1.0, 'REPLACE')
_m = ob_turret.modifiers.new('Armature', 'ARMATURE')
_m.object = ob_armature
ob_lamp_001.location = (0.6971, -6.566, 2.683)
ob_lamp_001.rotation_euler = (0.9262, -0.8771, 0.9099)
ob_lamp_001.lock_rotations_4d = False
ob_lamp_001.empty_display_type = 'ARROWS'
ob_lamp_001.color = (0.0, 0.0, 0.0, 0.0)
ob_lamp_001.lineart.crease_threshold = 0.0
ob_point.location = (-0.0515, -3.153, 0.4032)
ob_point.rotation_euler = (0.4549, -0.6353, -0.03302)
ob_point.lineart.crease_threshold = 0.0
ob_lamp.location = (-0.06319, 3.502, -0.4476)
ob_lamp.rotation_euler = (-2.867, 0.1198, -0.4424)
ob_lamp.lock_rotations_4d = False
ob_lamp.empty_display_type = 'ARROWS'
ob_lamp.color = (0.0, 0.0, 0.0, 0.0)
ob_lamp.lineart.crease_threshold = 0.0
ob_camera.location = (7.481, -9.514, 6.838)
ob_camera.rotation_euler = (1.109, 0.01082, 0.8149)
ob_camera.lock_rotations_4d = False
ob_camera.empty_display_type = 'ARROWS'
ob_camera.color = (0.0, 0.0, 0.0, 0.0)
ob_camera.display_type = 'WIRE'
ob_camera.lineart.crease_threshold = 0.0

# ---- collection membership
col_collection_1.objects.link(ob_armature)
col_collection_1.objects.link(ob_turret)
col_collection_1.objects.link(ob_lamp_001)
col_collection_1.objects.link(ob_point)
col_collection_1.objects.link(ob_lamp)
col_collection_1.objects.link(ob_camera)

# ---- scene / render settings (as saved in the file)
scene.camera = ob_camera
scene.frame_start = 0; scene.frame_end = 2; scene.frame_set(0)
scene.render.engine = 'BLENDER_EEVEE_NEXT'
scene.render.image_settings.compression = 90
scene.render.resolution_percentage = 50
scene.render.dither_intensity = 0.0
scene.cycles.use_denoising = False
scene.cycles.samples = 10
scene.cycles.sampling_pattern = 'TABULATED_SOBOL'
scene.cycles.light_sampling_threshold = 0.0
scene.cycles.use_adaptive_sampling = False
scene.cycles.use_light_tree = False
scene.cycles.blur_glossy = 0.0
scene.cycles.volume_bounces = 1
scene.cycles.pixel_filter_type = 'GAUSSIAN'
scene.cycles.sample_clamp_indirect = 0.0
scene.view_settings.view_transform = 'Standard'
bpy.context.view_layer.update()
